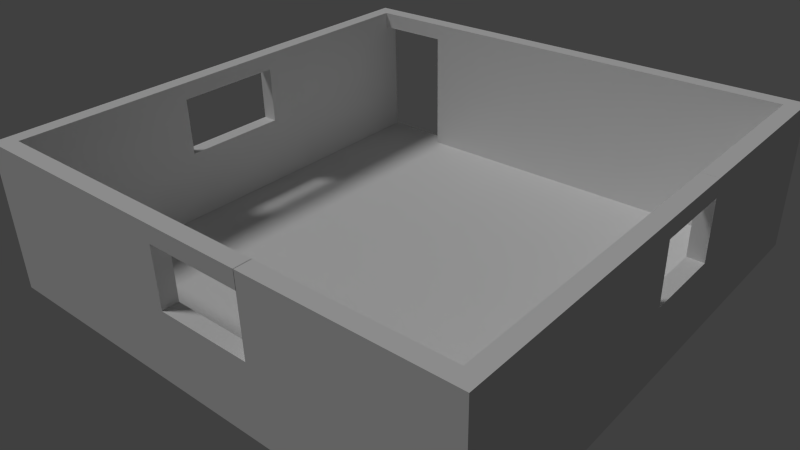 # Source: Sala.blend  (saved by Blender 2.93.21; exported with 4.5.12 LTS)
import bpy
from mathutils import Matrix  # noqa: F401  (used for matrix-valued properties, if any)

bpy.ops.wm.read_factory_settings(use_empty=True)
scene = bpy.context.scene
scene.name = 'Scene'

# ---- collections
col_collection_1 = bpy.data.collections.new('Collection 1'); scene.collection.children.link(col_collection_1)
col_collection_2 = bpy.data.collections.new('Collection 2'); scene.collection.children.link(col_collection_2)

# ---- materials (node trees are filled in below, after node groups)
mat_material_006 = bpy.data.materials.new('Material.006')
mat_material_006.alpha_threshold = 0.0
mat_material_006.use_transparent_shadow = False
mat_material_006.preview_render_type = 'FLAT'
mat_material_006.roughness = 0.5
mat_material_006.line_color = (0.0, 0.0, 0.0, 1.0)
mat_material_005 = bpy.data.materials.new('Material.005')
mat_material_005.alpha_threshold = 0.0
mat_material_005.use_transparent_shadow = False
mat_material_005.roughness = 0.5
mat_material_005.line_color = (0.0, 0.0, 0.0, 1.0)

# ---- material node trees

# ---- world
world_world = bpy.data.worlds.new('World'); scene.world = world_world
world_world.color = (0.05088, 0.05088, 0.05088)
world_world.use_sun_shadow = False
world_world.sun_shadow_jitter_overblur = 0.0
world_world.cycles.sampling_method = 'MANUAL'
world_world.cycles.sample_map_resolution = 256

# ---- cameras
cam_camera = bpy.data.cameras.new('Camera')
cam_camera.clip_end = 20.0
cam_camera.lens = 35.0
cam_camera.sensor_width = 32.0
cam_camera.sensor_height = 18.0
cam_camera.ortho_scale = 7.314
cam_camera.show_limits = True
cam_camera.dof.focus_distance = 0.0
cam_camera.dof.aperture_fstop = 128.0

# ---- lights
light_sun = bpy.data.lights.new('Sun', 'SUN')
light_sun.transmission_factor = 0.0
light_sun.angle = 0.1993
light_sun.energy = 1.0
light_sun.shadow_buffer_clip_start = 0.5
light_sun.shadow_soft_size = 0.1
light_sun.shadow_cascade_max_distance = 1000.0
light_sun.cycles.use_multiple_importance_sampling = False

# ---- meshes
me_plane_000 = bpy.data.meshes.new('Plane.000')
me_plane_000.from_pydata([(0.04019, -0.03014, 2.385e-09), (0.04019, 0.4699, 2.385e-09), (0.04019, -0.5301, 2.385e-09), (-0.4598, -0.03014, 2.385e-09), (0.5402, -0.03014, 2.385e-09), (0.5402, -0.5301, 2.385e-09), (-0.4598, -0.5301, 2.385e-09), (-0.4598, 0.4699, 2.385e-09), (0.5402, 0.4699, 2.385e-09), (0.04019, 0.7199, 2.385e-09), (0.04019, -0.2801, 2.385e-09), (-0.7098, -0.03014, 2.385e-09), (0.2902, -0.03014, 2.385e-09), (0.04019, 0.2199, 2.385e-09), (0.04019, -0.7801, 2.385e-09), (-0.2098, -0.03014, 2.385e-09), (0.7902, -0.03014, 2.385e-09), (0.5402, -0.2801, 2.385e-09), (0.5402, -0.7801, 2.385e-09), (0.2902, -0.5301, 2.385e-09), (0.7902, -0.5301, 2.385e-09), (-0.4598, -0.2801, 2.385e-09), (-0.4598, -0.7801, 2.385e-09), (-0.7098, -0.5301, 2.385e-09), (-0.2098, -0.5301, 2.385e-09), (-0.4598, 0.7199, 2.385e-09), (-0.4598, 0.2199, 2.385e-09), (-0.7098, 0.4699, 2.385e-09), (-0.2098, 0.4699, 2.385e-09), (0.5402, 0.7199, 2.385e-09), (0.5402, 0.2199, 2.385e-09), (0.2902, 0.4699, 2.385e-09), (0.7902, 0.4699, 2.385e-09), (0.7902, 0.2199, 2.385e-09), (0.2902, 0.2199, 2.385e-09), (0.2902, 0.7199, 2.385e-09), (-0.2098, 0.2199, 2.385e-09), (-0.7098, 0.2199, 2.385e-09), (-0.7098, 0.7199, 2.385e-09), (-0.2098, -0.7801, 2.385e-09), (-0.7098, -0.7801, 2.385e-09), (-0.7098, -0.2801, 2.385e-09), (0.7902, -0.7801, 2.385e-09), (0.2902, -0.7801, 2.385e-09), (0.2902, -0.2801, 2.385e-09), (0.7902, -0.2801, 2.385e-09), (-0.2098, -0.2801, 2.385e-09), (-0.2098, 0.7199, 2.385e-09), (0.7902, 0.7199, 2.385e-09), (0.04019, 0.8449, 2.385e-09), (0.04019, -0.1551, 2.385e-09), (-0.8348, -0.03014, 2.385e-09), (0.1652, -0.03014, 2.385e-09), (0.04019, 0.3449, 2.385e-09), (0.04019, -0.6551, 2.385e-09), (-0.3348, -0.03014, 2.385e-09), (0.6652, -0.03014, 2.385e-09), (0.5402, -0.1551, 2.385e-09), (0.5402, -0.6551, 2.385e-09), (0.1652, -0.5301, 2.385e-09), (0.6652, -0.5301, 2.385e-09), (-0.4598, -0.1551, 2.385e-09), (-0.4598, -0.6551, 2.385e-09), (-0.8348, -0.5301, 2.385e-09), (-0.3348, -0.5301, 2.385e-09), (-0.4598, 0.8449, 2.385e-09), (-0.4598, 0.3449, 2.385e-09), (-0.8348, 0.4699, 2.385e-09), (-0.3348, 0.4699, 2.385e-09), (0.5402, 0.8449, 2.385e-09), (0.5402, 0.3449, 2.385e-09), (0.1652, 0.4699, 2.385e-09), (0.6652, 0.4699, 2.385e-09), (0.04019, 0.5949, 2.385e-09), (0.04019, -0.4051, 2.385e-09), (-0.5848, -0.03014, 2.385e-09), (0.4152, -0.03014, 2.385e-09), (0.04019, 0.09486, 2.385e-09), (0.04019, -0.9051, 2.385e-09), (-0.08481, -0.03014, 2.385e-09), (0.9152, -0.03014, 2.385e-09), (0.5402, -0.4051, 2.385e-09), (0.5402, -0.9051, 2.385e-09), (0.4152, -0.5301, 2.385e-09), (0.9152, -0.5301, 2.385e-09), (-0.4598, -0.4051, 2.385e-09), (-0.4598, -0.9051, 2.385e-09), (-0.5848, -0.5301, 2.385e-09), (-0.08481, -0.5301, 2.385e-09), (-0.4598, 0.5949, 2.385e-09), (-0.4598, 0.09486, 2.385e-09), (-0.5848, 0.4699, 2.385e-09), (-0.08481, 0.4699, 2.385e-09), (0.5402, 0.5949, 2.385e-09), (0.5402, 0.09486, 2.385e-09), (0.4152, 0.4699, 2.385e-09), (0.9152, 0.4699, 2.385e-09), (0.7902, 0.3449, 2.385e-09), (0.7902, 0.09486, 2.385e-09), (0.6652, 0.2199, 2.385e-09), (0.9152, 0.2199, 2.385e-09), (0.2902, 0.3449, 2.385e-09), (0.2902, 0.09486, 2.385e-09), (0.1652, 0.2199, 2.385e-09), (0.4152, 0.2199, 2.385e-09), (0.2902, 0.8449, 2.385e-09), (0.2902, 0.5949, 2.385e-09), (0.1652, 0.7199, 2.385e-09), (0.4152, 0.7199, 2.385e-09), (-0.2098, 0.3449, 2.385e-09), (-0.2098, 0.09486, 2.385e-09), (-0.3348, 0.2199, 2.385e-09), (-0.08481, 0.2199, 2.385e-09), (-0.7098, 0.3449, 2.385e-09), (-0.7098, 0.09486, 2.385e-09), (-0.8348, 0.2199, 2.385e-09), (-0.5848, 0.2199, 2.385e-09), (-0.7098, 0.8449, 2.385e-09), (-0.7098, 0.5949, 2.385e-09), (-0.8348, 0.7199, 2.385e-09), (-0.5848, 0.7199, 2.385e-09), (-0.2098, -0.6551, 2.385e-09), (-0.2098, -0.9051, 2.385e-09), (-0.3348, -0.7801, 2.385e-09), (-0.08481, -0.7801, 2.385e-09), (-0.7098, -0.6551, 2.385e-09), (-0.7098, -0.9051, 2.385e-09), (-0.8348, -0.7801, 2.385e-09), (-0.5848, -0.7801, 2.385e-09), (-0.7098, -0.1551, 2.385e-09), (-0.7098, -0.4051, 2.385e-09), (-0.8348, -0.2801, 2.385e-09), (-0.5848, -0.2801, 2.385e-09), (0.7902, -0.6551, 2.385e-09), (0.7902, -0.9051, 2.385e-09), (0.6652, -0.7801, 2.385e-09), (0.9152, -0.7801, 2.385e-09), (0.2902, -0.6551, 2.385e-09), (0.2902, -0.9051, 2.385e-09), (0.1652, -0.7801, 2.385e-09), (0.4152, -0.7801, 2.385e-09), (0.2902, -0.1551, 2.385e-09), (0.2902, -0.4051, 2.385e-09), (0.1652, -0.2801, 2.385e-09), (0.4152, -0.2801, 2.385e-09), (0.7902, -0.1551, 2.385e-09), (0.7902, -0.4051, 2.385e-09), (0.6652, -0.2801, 2.385e-09), (0.9152, -0.2801, 2.385e-09), (-0.2098, -0.1551, 2.385e-09), (-0.2098, -0.4051, 2.385e-09), (-0.3348, -0.2801, 2.385e-09), (-0.08481, -0.2801, 2.385e-09), (-0.2098, 0.8449, 2.385e-09), (-0.2098, 0.5949, 2.385e-09), (-0.3348, 0.7199, 2.385e-09), (-0.08481, 0.7199, 2.385e-09), (0.7902, 0.8449, 2.385e-09), (0.7902, 0.5949, 2.385e-09), (0.6652, 0.7199, 2.385e-09), (0.9152, 0.7199, 2.385e-09), (0.9152, 0.5949, 2.385e-09), (0.6652, 0.5949, 2.385e-09), (0.6652, 0.8449, 2.385e-09), (-0.08481, 0.5949, 2.385e-09), (-0.3348, 0.5949, 2.385e-09), (-0.3348, 0.8449, 2.385e-09), (-0.08481, -0.4051, 2.385e-09), (-0.3348, -0.4051, 2.385e-09), (-0.3348, -0.1551, 2.385e-09), (0.9152, -0.4051, 2.385e-09), (0.6652, -0.4051, 2.385e-09), (0.6652, -0.1551, 2.385e-09), (0.4152, -0.4051, 2.385e-09), (0.1652, -0.4051, 2.385e-09), (0.1652, -0.1551, 2.385e-09), (0.4152, -0.9051, 2.385e-09), (0.1652, -0.9051, 2.385e-09), (0.1652, -0.6551, 2.385e-09), (0.9152, -0.9051, 2.385e-09), (0.6652, -0.9051, 2.385e-09), (0.6652, -0.6551, 2.385e-09), (-0.5848, -0.4051, 2.385e-09), (-0.8348, -0.4051, 2.385e-09), (-0.8348, -0.1551, 2.385e-09), (-0.5848, -0.9051, 2.385e-09), (-0.8348, -0.9051, 2.385e-09), (-0.8348, -0.6551, 2.385e-09), (-0.08481, -0.9051, 2.385e-09), (-0.3348, -0.9051, 2.385e-09), (-0.3348, -0.6551, 2.385e-09), (-0.5848, 0.5949, 2.385e-09), (-0.8348, 0.5949, 2.385e-09), (-0.8348, 0.8449, 2.385e-09), (-0.5848, 0.09486, 2.385e-09), (-0.8348, 0.09486, 2.385e-09), (-0.8348, 0.3449, 2.385e-09), (-0.08481, 0.09486, 2.385e-09), (-0.3348, 0.09486, 2.385e-09), (-0.3348, 0.3449, 2.385e-09), (0.4152, 0.5949, 2.385e-09), (0.1652, 0.5949, 2.385e-09), (0.1652, 0.8449, 2.385e-09), (0.4152, 0.09486, 2.385e-09), (0.1652, 0.09486, 2.385e-09), (0.1652, 0.3449, 2.385e-09), (0.9152, 0.09486, 2.385e-09), (0.6652, 0.09486, 2.385e-09), (0.6652, 0.3449, 2.385e-09), (0.9152, 0.3449, 2.385e-09), (0.4152, 0.3449, 2.385e-09), (0.4152, 0.8449, 2.385e-09), (-0.08481, 0.3449, 2.385e-09), (-0.5848, 0.3449, 2.385e-09), (-0.5848, 0.8449, 2.385e-09), (-0.08481, -0.6551, 2.385e-09), (-0.5848, -0.6551, 2.385e-09), (-0.5848, -0.1551, 2.385e-09), (0.9152, -0.6551, 2.385e-09), (0.4152, -0.6551, 2.385e-09), (0.4152, -0.1551, 2.385e-09), (0.9152, -0.1551, 2.385e-09), (-0.08481, -0.1551, 2.385e-09), (-0.08481, 0.8449, 2.385e-09), (0.9152, 0.8449, 2.385e-09), (0.04019, -0.09264, 2.385e-09), (0.1027, -0.03014, 2.385e-09), (0.04019, 0.4074, 2.385e-09), (0.04019, -0.5926, 2.385e-09), (-0.3973, -0.03014, 2.385e-09), (0.6027, -0.03014, 2.385e-09), (0.5402, -0.09264, 2.385e-09), (0.5402, -0.5926, 2.385e-09), (0.1027, -0.5301, 2.385e-09), (0.6027, -0.5301, 2.385e-09), (-0.4598, -0.09264, 2.385e-09), (-0.4598, -0.5926, 2.385e-09), (-0.3973, -0.5301, 2.385e-09), (-0.4598, 0.4074, 2.385e-09), (-0.3973, 0.4699, 2.385e-09), (0.5402, 0.4074, 2.385e-09), (0.1027, 0.4699, 2.385e-09), (0.6027, 0.4699, 2.385e-09), (0.04019, 0.6574, 2.385e-09), (0.04019, -0.3426, 2.385e-09), (-0.6473, -0.03014, 2.385e-09), (0.3527, -0.03014, 2.385e-09), (0.04019, 0.1574, 2.385e-09), (0.04019, -0.8426, 2.385e-09), (-0.1473, -0.03014, 2.385e-09), (0.8527, -0.03014, 2.385e-09), (0.5402, -0.3426, 2.385e-09), (0.5402, -0.8426, 2.385e-09), (0.3527, -0.5301, 2.385e-09), (0.8527, -0.5301, 2.385e-09), (-0.4598, -0.3426, 2.385e-09), (-0.4598, -0.8426, 2.385e-09), (-0.6473, -0.5301, 2.385e-09), (-0.1473, -0.5301, 2.385e-09), (-0.4598, 0.6574, 2.385e-09), (-0.4598, 0.1574, 2.385e-09), (-0.6473, 0.4699, 2.385e-09), (-0.1473, 0.4699, 2.385e-09), (0.5402, 0.6574, 2.385e-09), (0.5402, 0.1574, 2.385e-09), (0.3527, 0.4699, 2.385e-09), (0.8527, 0.4699, 2.385e-09), (0.7902, 0.4074, 2.385e-09), (0.7902, 0.1574, 2.385e-09), (0.6027, 0.2199, 2.385e-09), (0.8527, 0.2199, 2.385e-09), (0.2902, 0.4074, 2.385e-09), (0.2902, 0.1574, 2.385e-09), (0.1027, 0.2199, 2.385e-09), (0.3527, 0.2199, 2.385e-09), (0.2902, 0.6574, 2.385e-09), (0.1027, 0.7199, 2.385e-09), (0.3527, 0.7199, 2.385e-09), (-0.2098, 0.4074, 2.385e-09), (-0.2098, 0.1574, 2.385e-09), (-0.3973, 0.2199, 2.385e-09), (-0.1473, 0.2199, 2.385e-09), (-0.7098, 0.4074, 2.385e-09), (-0.7098, 0.1574, 2.385e-09), (-0.6473, 0.2199, 2.385e-09), (-0.7098, 0.6574, 2.385e-09), (-0.6473, 0.7199, 2.385e-09), (-0.2098, -0.5926, 2.385e-09), (-0.2098, -0.8426, 2.385e-09), (-0.3973, -0.7801, 2.385e-09), (-0.1473, -0.7801, 2.385e-09), (-0.7098, -0.5926, 2.385e-09), (-0.7098, -0.8426, 2.385e-09), (-0.6473, -0.7801, 2.385e-09), (-0.7098, -0.09264, 2.385e-09), (-0.7098, -0.3426, 2.385e-09), (-0.6473, -0.2801, 2.385e-09), (0.7902, -0.5926, 2.385e-09), (0.7902, -0.8426, 2.385e-09), (0.6027, -0.7801, 2.385e-09), (0.8527, -0.7801, 2.385e-09), (0.2902, -0.5926, 2.385e-09), (0.2902, -0.8426, 2.385e-09), (0.1027, -0.7801, 2.385e-09), (0.3527, -0.7801, 2.385e-09), (0.2902, -0.09264, 2.385e-09), (0.2902, -0.3426, 2.385e-09), (0.1027, -0.2801, 2.385e-09), (0.3527, -0.2801, 2.385e-09), (0.7902, -0.09264, 2.385e-09), (0.7902, -0.3426, 2.385e-09), (0.6027, -0.2801, 2.385e-09), (0.8527, -0.2801, 2.385e-09), (-0.2098, -0.09264, 2.385e-09), (-0.2098, -0.3426, 2.385e-09), (-0.3973, -0.2801, 2.385e-09), (-0.1473, -0.2801, 2.385e-09), (-0.2098, 0.6574, 2.385e-09), (-0.3973, 0.7199, 2.385e-09), (-0.1473, 0.7199, 2.385e-09), (0.7902, 0.6574, 2.385e-09), (0.6027, 0.7199, 2.385e-09), (0.8527, 0.7199, 2.385e-09), (0.04019, 0.7824, 2.385e-09), (0.04019, -0.2176, 2.385e-09), (-0.7723, -0.03014, 2.385e-09), (0.2277, -0.03014, 2.385e-09), (0.04019, 0.2824, 2.385e-09), (0.04019, -0.7176, 2.385e-09), (-0.2723, -0.03014, 2.385e-09), (0.7277, -0.03014, 2.385e-09), (0.5402, -0.2176, 2.385e-09), (0.5402, -0.7176, 2.385e-09), (0.2277, -0.5301, 2.385e-09), (0.7277, -0.5301, 2.385e-09), (-0.4598, -0.2176, 2.385e-09), (-0.4598, -0.7176, 2.385e-09), (-0.7723, -0.5301, 2.385e-09), (-0.2723, -0.5301, 2.385e-09), (-0.4598, 0.7824, 2.385e-09), (-0.4598, 0.2824, 2.385e-09), (-0.7723, 0.4699, 2.385e-09), (-0.2723, 0.4699, 2.385e-09), (0.5402, 0.7824, 2.385e-09), (0.5402, 0.2824, 2.385e-09), (0.2277, 0.4699, 2.385e-09), (0.7277, 0.4699, 2.385e-09), (0.04019, 0.5324, 2.385e-09), (0.04019, -0.4676, 2.385e-09), (-0.5223, -0.03014, 2.385e-09), (0.4777, -0.03014, 2.385e-09), (0.04019, 0.03236, 2.385e-09), (-0.02231, -0.03014, 2.385e-09), (0.5402, -0.4676, 2.385e-09), (0.4777, -0.5301, 2.385e-09), (-0.4598, -0.4676, 2.385e-09), (-0.5223, -0.5301, 2.385e-09), (-0.02231, -0.5301, 2.385e-09), (-0.4598, 0.5324, 2.385e-09), (-0.4598, 0.03236, 2.385e-09), (-0.5223, 0.4699, 2.385e-09), (-0.02231, 0.4699, 2.385e-09), (0.5402, 0.5324, 2.385e-09), (0.5402, 0.03236, 2.385e-09), (0.4777, 0.4699, 2.385e-09), (0.7902, 0.2824, 2.385e-09), (0.7902, 0.03236, 2.385e-09), (0.7277, 0.2199, 2.385e-09), (0.2902, 0.2824, 2.385e-09), (0.2902, 0.03236, 2.385e-09), (0.2277, 0.2199, 2.385e-09), (0.4777, 0.2199, 2.385e-09), (0.2902, 0.7824, 2.385e-09), (0.2902, 0.5324, 2.385e-09), (0.2277, 0.7199, 2.385e-09), (0.4777, 0.7199, 2.385e-09), (-0.2098, 0.2824, 2.385e-09), (-0.2098, 0.03236, 2.385e-09), (-0.2723, 0.2199, 2.385e-09), (-0.02231, 0.2199, 2.385e-09), (-0.7098, 0.2824, 2.385e-09), (-0.7098, 0.03236, 2.385e-09), (-0.7723, 0.2199, 2.385e-09), (-0.5223, 0.2199, 2.385e-09), (-0.7098, 0.7824, 2.385e-09), (-0.7098, 0.5324, 2.385e-09), (-0.7723, 0.7199, 2.385e-09), (-0.5223, 0.7199, 2.385e-09), (-0.2098, -0.7176, 2.385e-09), (-0.2723, -0.7801, 2.385e-09), (-0.02231, -0.7801, 2.385e-09), (-0.7098, -0.7176, 2.385e-09), (-0.7723, -0.7801, 2.385e-09), (-0.5223, -0.7801, 2.385e-09), (-0.7098, -0.2176, 2.385e-09), (-0.7098, -0.4676, 2.385e-09), (-0.7723, -0.2801, 2.385e-09), (-0.5223, -0.2801, 2.385e-09), (0.7902, -0.7176, 2.385e-09), (0.7277, -0.7801, 2.385e-09), (0.2902, -0.7176, 2.385e-09), (0.2277, -0.7801, 2.385e-09), (0.4777, -0.7801, 2.385e-09), (0.2902, -0.2176, 2.385e-09), (0.2902, -0.4676, 2.385e-09), (0.2277, -0.2801, 2.385e-09), (0.4777, -0.2801, 2.385e-09), (0.7902, -0.2176, 2.385e-09), (0.7902, -0.4676, 2.385e-09), (0.7277, -0.2801, 2.385e-09), (-0.2098, -0.2176, 2.385e-09), (-0.2098, -0.4676, 2.385e-09), (-0.2723, -0.2801, 2.385e-09), (-0.02231, -0.2801, 2.385e-09), (-0.2098, 0.7824, 2.385e-09), (-0.2098, 0.5324, 2.385e-09), (-0.2723, 0.7199, 2.385e-09), (-0.02231, 0.7199, 2.385e-09), (0.7902, 0.7824, 2.385e-09), (0.7902, 0.5324, 2.385e-09), (0.7277, 0.7199, 2.385e-09), (0.9152, 0.6574, 2.385e-09), (0.9152, 0.5324, 2.385e-09), (0.8527, 0.5949, 2.385e-09), (0.6652, 0.6574, 2.385e-09), (0.6652, 0.5324, 2.385e-09), (0.6027, 0.5949, 2.385e-09), (0.7277, 0.5949, 2.385e-09), (0.6652, 0.7824, 2.385e-09), (0.6027, 0.8449, 2.385e-09), (0.7277, 0.8449, 2.385e-09), (-0.08481, 0.6574, 2.385e-09), (-0.08481, 0.5324, 2.385e-09), (-0.1473, 0.5949, 2.385e-09), (-0.02231, 0.5949, 2.385e-09), (-0.3348, 0.6574, 2.385e-09), (-0.3348, 0.5324, 2.385e-09), (-0.3973, 0.5949, 2.385e-09), (-0.2723, 0.5949, 2.385e-09), (-0.3348, 0.7824, 2.385e-09), (-0.3973, 0.8449, 2.385e-09), (-0.2723, 0.8449, 2.385e-09), (-0.08481, -0.3426, 2.385e-09), (-0.08481, -0.4676, 2.385e-09), (-0.1473, -0.4051, 2.385e-09), (-0.02231, -0.4051, 2.385e-09), (-0.3348, -0.3426, 2.385e-09), (-0.3348, -0.4676, 2.385e-09), (-0.3973, -0.4051, 2.385e-09), (-0.2723, -0.4051, 2.385e-09), (-0.3348, -0.09264, 2.385e-09), (-0.3348, -0.2176, 2.385e-09), (-0.3973, -0.1551, 2.385e-09), (-0.2723, -0.1551, 2.385e-09), (0.9152, -0.3426, 2.385e-09), (0.9152, -0.4676, 2.385e-09), (0.8527, -0.4051, 2.385e-09), (0.6652, -0.3426, 2.385e-09), (0.6652, -0.4676, 2.385e-09), (0.6027, -0.4051, 2.385e-09), (0.7277, -0.4051, 2.385e-09), (0.6652, -0.09264, 2.385e-09), (0.6652, -0.2176, 2.385e-09), (0.6027, -0.1551, 2.385e-09), (0.7277, -0.1551, 2.385e-09), (0.4152, -0.3426, 2.385e-09), (0.4152, -0.4676, 2.385e-09), (0.3527, -0.4051, 2.385e-09), (0.4777, -0.4051, 2.385e-09), (0.1652, -0.3426, 2.385e-09), (0.1652, -0.4676, 2.385e-09), (0.1027, -0.4051, 2.385e-09), (0.2277, -0.4051, 2.385e-09), (0.1652, -0.09264, 2.385e-09), (0.1652, -0.2176, 2.385e-09), (0.1027, -0.1551, 2.385e-09), (0.2277, -0.1551, 2.385e-09), (0.4152, -0.8426, 2.385e-09), (0.3527, -0.9051, 2.385e-09), (0.4777, -0.9051, 2.385e-09), (0.1652, -0.8426, 2.385e-09), (0.1027, -0.9051, 2.385e-09), (0.2277, -0.9051, 2.385e-09), (0.1652, -0.5926, 2.385e-09), (0.1652, -0.7176, 2.385e-09), (0.1027, -0.6551, 2.385e-09), (0.2277, -0.6551, 2.385e-09), (0.9152, -0.8426, 2.385e-09), (0.8527, -0.9051, 2.385e-09), (0.6652, -0.8426, 2.385e-09), (0.6027, -0.9051, 2.385e-09), (0.7277, -0.9051, 2.385e-09), (0.6652, -0.5926, 2.385e-09), (0.6652, -0.7176, 2.385e-09), (0.6027, -0.6551, 2.385e-09), (0.7277, -0.6551, 2.385e-09), (-0.5848, -0.3426, 2.385e-09), (-0.5848, -0.4676, 2.385e-09), (-0.6473, -0.4051, 2.385e-09), (-0.5223, -0.4051, 2.385e-09), (-0.8348, -0.3426, 2.385e-09), (-0.8348, -0.4676, 2.385e-09), (-0.7723, -0.4051, 2.385e-09), (-0.8348, -0.09264, 2.385e-09), (-0.8348, -0.2176, 2.385e-09), (-0.7723, -0.1551, 2.385e-09), (-0.5848, -0.8426, 2.385e-09), (-0.6473, -0.9051, 2.385e-09), (-0.5223, -0.9051, 2.385e-09), (-0.8348, -0.8426, 2.385e-09), (-0.7723, -0.9051, 2.385e-09), (-0.8348, -0.5926, 2.385e-09), (-0.8348, -0.7176, 2.385e-09), (-0.7723, -0.6551, 2.385e-09), (-0.08481, -0.8426, 2.385e-09), (-0.1473, -0.9051, 2.385e-09), (-0.02231, -0.9051, 2.385e-09), (-0.3348, -0.8426, 2.385e-09), (-0.3973, -0.9051, 2.385e-09), (-0.2723, -0.9051, 2.385e-09), (-0.3348, -0.5926, 2.385e-09), (-0.3348, -0.7176, 2.385e-09), (-0.3973, -0.6551, 2.385e-09), (-0.2723, -0.6551, 2.385e-09), (-0.5848, 0.6574, 2.385e-09), (-0.5848, 0.5324, 2.385e-09), (-0.6473, 0.5949, 2.385e-09), (-0.5223, 0.5949, 2.385e-09), (-0.8348, 0.6574, 2.385e-09), (-0.8348, 0.5324, 2.385e-09), (-0.7723, 0.5949, 2.385e-09), (-0.8348, 0.7824, 2.385e-09), (-0.7723, 0.8449, 2.385e-09), (-0.5848, 0.1574, 2.385e-09), (-0.5848, 0.03236, 2.385e-09), (-0.6473, 0.09486, 2.385e-09), (-0.5223, 0.09486, 2.385e-09), (-0.8348, 0.1574, 2.385e-09), (-0.8348, 0.03236, 2.385e-09), (-0.7723, 0.09486, 2.385e-09), (-0.8348, 0.4074, 2.385e-09), (-0.8348, 0.2824, 2.385e-09), (-0.7723, 0.3449, 2.385e-09), (-0.08481, 0.1574, 2.385e-09), (-0.08481, 0.03236, 2.385e-09), (-0.1473, 0.09486, 2.385e-09), (-0.02231, 0.09486, 2.385e-09), (-0.3348, 0.1574, 2.385e-09), (-0.3348, 0.03236, 2.385e-09), (-0.3973, 0.09486, 2.385e-09), (-0.2723, 0.09486, 2.385e-09), (-0.3348, 0.4074, 2.385e-09), (-0.3348, 0.2824, 2.385e-09), (-0.3973, 0.3449, 2.385e-09), (-0.2723, 0.3449, 2.385e-09), (0.4152, 0.6574, 2.385e-09), (0.4152, 0.5324, 2.385e-09), (0.3527, 0.5949, 2.385e-09), (0.4777, 0.5949, 2.385e-09), (0.1652, 0.6574, 2.385e-09), (0.1652, 0.5324, 2.385e-09), (0.1027, 0.5949, 2.385e-09), (0.2277, 0.5949, 2.385e-09), (0.1652, 0.7824, 2.385e-09), (0.1027, 0.8449, 2.385e-09), (0.2277, 0.8449, 2.385e-09), (0.4152, 0.1574, 2.385e-09), (0.4152, 0.03236, 2.385e-09), (0.3527, 0.09486, 2.385e-09), (0.4777, 0.09486, 2.385e-09), (0.1652, 0.1574, 2.385e-09), (0.1652, 0.03236, 2.385e-09), (0.1027, 0.09486, 2.385e-09), (0.2277, 0.09486, 2.385e-09), (0.1652, 0.4074, 2.385e-09), (0.1652, 0.2824, 2.385e-09), (0.1027, 0.3449, 2.385e-09), (0.2277, 0.3449, 2.385e-09), (0.9152, 0.1574, 2.385e-09), (0.9152, 0.03236, 2.385e-09), (0.8527, 0.09486, 2.385e-09), (0.6652, 0.1574, 2.385e-09), (0.6652, 0.03236, 2.385e-09), (0.6027, 0.09486, 2.385e-09), (0.7277, 0.09486, 2.385e-09), (0.6652, 0.4074, 2.385e-09), (0.6652, 0.2824, 2.385e-09), (0.6027, 0.3449, 2.385e-09), (0.7277, 0.3449, 2.385e-09), (0.9152, 0.4074, 2.385e-09), (0.9152, 0.2824, 2.385e-09), (0.8527, 0.3449, 2.385e-09), (0.4152, 0.4074, 2.385e-09), (0.4152, 0.2824, 2.385e-09), (0.3527, 0.3449, 2.385e-09), (0.4777, 0.3449, 2.385e-09), (0.4152, 0.7824, 2.385e-09), (0.3527, 0.8449, 2.385e-09), (0.4777, 0.8449, 2.385e-09), (-0.08481, 0.4074, 2.385e-09), (-0.08481, 0.2824, 2.385e-09), (-0.1473, 0.3449, 2.385e-09), (-0.02231, 0.3449, 2.385e-09), (-0.5848, 0.4074, 2.385e-09), (-0.5848, 0.2824, 2.385e-09), (-0.6473, 0.3449, 2.385e-09), (-0.5223, 0.3449, 2.385e-09), (-0.5848, 0.7824, 2.385e-09), (-0.6473, 0.8449, 2.385e-09), (-0.5223, 0.8449, 2.385e-09), (-0.08481, -0.5926, 2.385e-09), (-0.08481, -0.7176, 2.385e-09), (-0.1473, -0.6551, 2.385e-09), (-0.02231, -0.6551, 2.385e-09), (-0.5848, -0.5926, 2.385e-09), (-0.5848, -0.7176, 2.385e-09), (-0.6473, -0.6551, 2.385e-09), (-0.5223, -0.6551, 2.385e-09), (-0.5848, -0.09264, 2.385e-09), (-0.5848, -0.2176, 2.385e-09), (-0.6473, -0.1551, 2.385e-09), (-0.5223, -0.1551, 2.385e-09), (0.9152, -0.5926, 2.385e-09), (0.9152, -0.7176, 2.385e-09), (0.8527, -0.6551, 2.385e-09), (0.4152, -0.5926, 2.385e-09), (0.4152, -0.7176, 2.385e-09), (0.3527, -0.6551, 2.385e-09), (0.4777, -0.6551, 2.385e-09), (0.4152, -0.09264, 2.385e-09), (0.4152, -0.2176, 2.385e-09), (0.3527, -0.1551, 2.385e-09), (0.4777, -0.1551, 2.385e-09), (0.9152, -0.09264, 2.385e-09), (0.9152, -0.2176, 2.385e-09), (0.8527, -0.1551, 2.385e-09), (-0.08481, -0.09264, 2.385e-09), (-0.08481, -0.2176, 2.385e-09), (-0.1473, -0.1551, 2.385e-09), (-0.02231, -0.1551, 2.385e-09), (-0.08481, 0.7824, 2.385e-09), (-0.1473, 0.8449, 2.385e-09), (-0.02231, 0.8449, 2.385e-09), (0.9152, 0.7824, 2.385e-09), (0.8527, 0.8449, 2.385e-09), (0.8527, 0.7824, 2.385e-09), (-0.02231, 0.7824, 2.385e-09), (-0.1473, 0.7824, 2.385e-09), (-0.02231, -0.2176, 2.385e-09), (-0.1473, -0.2176, 2.385e-09), (-0.1473, -0.09264, 2.385e-09), (0.8527, -0.2176, 2.385e-09), (0.8527, -0.09264, 2.385e-09), (0.4777, -0.2176, 2.385e-09), (0.3527, -0.2176, 2.385e-09), (0.3527, -0.09264, 2.385e-09), (0.4777, -0.7176, 2.385e-09), (0.3527, -0.7176, 2.385e-09), (0.3527, -0.5926, 2.385e-09), (0.8527, -0.7176, 2.385e-09), (0.8527, -0.5926, 2.385e-09), (-0.5223, -0.2176, 2.385e-09), (-0.6473, -0.2176, 2.385e-09), (-0.6473, -0.09264, 2.385e-09), (-0.5223, -0.7176, 2.385e-09), (-0.6473, -0.7176, 2.385e-09), (-0.6473, -0.5926, 2.385e-09), (-0.02231, -0.7176, 2.385e-09), (-0.1473, -0.7176, 2.385e-09), (-0.1473, -0.5926, 2.385e-09), (-0.5223, 0.7824, 2.385e-09), (-0.6473, 0.7824, 2.385e-09), (-0.5223, 0.2824, 2.385e-09), (-0.6473, 0.2824, 2.385e-09), (-0.6473, 0.4074, 2.385e-09), (-0.02231, 0.2824, 2.385e-09), (-0.1473, 0.2824, 2.385e-09), (-0.1473, 0.4074, 2.385e-09), (0.4777, 0.7824, 2.385e-09), (0.3527, 0.7824, 2.385e-09), (0.4777, 0.2824, 2.385e-09), (0.3527, 0.2824, 2.385e-09), (0.3527, 0.4074, 2.385e-09), (0.8527, 0.2824, 2.385e-09), (0.8527, 0.4074, 2.385e-09), (0.7277, 0.2824, 2.385e-09), (0.6027, 0.2824, 2.385e-09), (0.6027, 0.4074, 2.385e-09), (0.7277, 0.03236, 2.385e-09), (0.6027, 0.03236, 2.385e-09), (0.6027, 0.1574, 2.385e-09), (0.8527, 0.03236, 2.385e-09), (0.8527, 0.1574, 2.385e-09), (0.2277, 0.2824, 2.385e-09), (0.1027, 0.2824, 2.385e-09), (0.1027, 0.4074, 2.385e-09), (0.2277, 0.03236, 2.385e-09), (0.1027, 0.03236, 2.385e-09), (0.1027, 0.1574, 2.385e-09), (0.4777, 0.03236, 2.385e-09), (0.3527, 0.03236, 2.385e-09), (0.3527, 0.1574, 2.385e-09), (0.2277, 0.7824, 2.385e-09), (0.1027, 0.7824, 2.385e-09), (0.2277, 0.5324, 2.385e-09), (0.1027, 0.5324, 2.385e-09), (0.1027, 0.6574, 2.385e-09), (0.4777, 0.5324, 2.385e-09), (0.3527, 0.5324, 2.385e-09), (0.3527, 0.6574, 2.385e-09), (-0.2723, 0.2824, 2.385e-09), (-0.3973, 0.2824, 2.385e-09), (-0.3973, 0.4074, 2.385e-09), (-0.2723, 0.03236, 2.385e-09), (-0.3973, 0.03236, 2.385e-09), (-0.3973, 0.1574, 2.385e-09), (-0.02231, 0.03236, 2.385e-09), (-0.1473, 0.03236, 2.385e-09), (-0.1473, 0.1574, 2.385e-09), (-0.7723, 0.2824, 2.385e-09), (-0.7723, 0.03236, 2.385e-09), (-0.5223, 0.03236, 2.385e-09), (-0.6473, 0.03236, 2.385e-09), (-0.6473, 0.1574, 2.385e-09), (-0.7723, 0.7824, 2.385e-09), (-0.7723, 0.5324, 2.385e-09), (-0.5223, 0.5324, 2.385e-09), (-0.6473, 0.5324, 2.385e-09), (-0.6473, 0.6574, 2.385e-09), (-0.2723, -0.7176, 2.385e-09), (-0.3973, -0.7176, 2.385e-09), (-0.3973, -0.5926, 2.385e-09), (-0.3973, -0.8426, 2.385e-09), (-0.1473, -0.8426, 2.385e-09), (-0.7723, -0.7176, 2.385e-09), (-0.6473, -0.8426, 2.385e-09), (-0.7723, -0.2176, 2.385e-09), (-0.7723, -0.4676, 2.385e-09), (-0.5223, -0.4676, 2.385e-09), (-0.6473, -0.4676, 2.385e-09), (-0.6473, -0.3426, 2.385e-09), (0.7277, -0.7176, 2.385e-09), (0.6027, -0.7176, 2.385e-09), (0.6027, -0.5926, 2.385e-09), (0.6027, -0.8426, 2.385e-09), (0.8527, -0.8426, 2.385e-09), (0.2277, -0.7176, 2.385e-09), (0.1027, -0.7176, 2.385e-09), (0.1027, -0.5926, 2.385e-09), (0.1027, -0.8426, 2.385e-09), (0.3527, -0.8426, 2.385e-09), (0.2277, -0.2176, 2.385e-09), (0.1027, -0.2176, 2.385e-09), (0.1027, -0.09264, 2.385e-09), (0.2277, -0.4676, 2.385e-09), (0.1027, -0.4676, 2.385e-09), (0.1027, -0.3426, 2.385e-09), (0.4777, -0.4676, 2.385e-09), (0.3527, -0.4676, 2.385e-09), (0.3527, -0.3426, 2.385e-09), (0.7277, -0.2176, 2.385e-09), (0.6027, -0.2176, 2.385e-09), (0.6027, -0.09264, 2.385e-09), (0.7277, -0.4676, 2.385e-09), (0.6027, -0.4676, 2.385e-09), (0.6027, -0.3426, 2.385e-09), (0.8527, -0.4676, 2.385e-09), (0.8527, -0.3426, 2.385e-09), (-0.2723, -0.2176, 2.385e-09), (-0.3973, -0.2176, 2.385e-09), (-0.3973, -0.09264, 2.385e-09), (-0.2723, -0.4676, 2.385e-09), (-0.3973, -0.4676, 2.385e-09), (-0.3973, -0.3426, 2.385e-09), (-0.02231, -0.4676, 2.385e-09), (-0.1473, -0.4676, 2.385e-09), (-0.1473, -0.3426, 2.385e-09), (-0.2723, 0.7824, 2.385e-09), (-0.3973, 0.7824, 2.385e-09), (-0.2723, 0.5324, 2.385e-09), (-0.3973, 0.5324, 2.385e-09), (-0.3973, 0.6574, 2.385e-09), (-0.02231, 0.5324, 2.385e-09), (-0.1473, 0.5324, 2.385e-09), (-0.1473, 0.6574, 2.385e-09), (0.7277, 0.7824, 2.385e-09), (0.6027, 0.7824, 2.385e-09), (0.7277, 0.5324, 2.385e-09), (0.6027, 0.5324, 2.385e-09), (0.6027, 0.6574, 2.385e-09), (0.8527, 0.5324, 2.385e-09), (0.8527, 0.6574, 2.385e-09), (0.7277, 0.6574, 2.385e-09), (-0.02231, 0.6574, 2.385e-09), (-0.2723, 0.6574, 2.385e-09), (-0.02231, -0.3426, 2.385e-09), (-0.2723, -0.3426, 2.385e-09), (-0.2723, -0.09264, 2.385e-09), (0.7277, -0.3426, 2.385e-09), (0.7277, -0.09264, 2.385e-09), (0.4777, -0.3426, 2.385e-09), (0.2277, -0.3426, 2.385e-09), (0.2277, -0.09264, 2.385e-09), (0.4777, -0.8426, 2.385e-09), (0.2277, -0.8426, 2.385e-09), (0.2277, -0.5926, 2.385e-09), (0.7277, -0.8426, 2.385e-09), (0.7277, -0.5926, 2.385e-09), (-0.5223, -0.3426, 2.385e-09), (-0.7723, -0.3426, 2.385e-09), (-0.7723, -0.09264, 2.385e-09), (-0.5223, -0.8426, 2.385e-09), (-0.7723, -0.8426, 2.385e-09), (-0.7723, -0.5926, 2.385e-09), (-0.02231, -0.8426, 2.385e-09), (-0.2723, -0.8426, 2.385e-09), (-0.2723, -0.5926, 2.385e-09), (-0.5223, 0.6574, 2.385e-09), (-0.7723, 0.6574, 2.385e-09), (-0.5223, 0.1574, 2.385e-09), (-0.7723, 0.1574, 2.385e-09), (-0.7723, 0.4074, 2.385e-09), (-0.02231, 0.1574, 2.385e-09), (-0.2723, 0.1574, 2.385e-09), (-0.2723, 0.4074, 2.385e-09), (0.4777, 0.6574, 2.385e-09), (0.2277, 0.6574, 2.385e-09), (0.4777, 0.1574, 2.385e-09), (0.2277, 0.1574, 2.385e-09), (0.2277, 0.4074, 2.385e-09), (0.7277, 0.1574, 2.385e-09), (0.7277, 0.4074, 2.385e-09), (0.4777, 0.4074, 2.385e-09), (-0.02231, 0.4074, 2.385e-09), (-0.5223, 0.4074, 2.385e-09), (-0.02231, -0.5926, 2.385e-09), (-0.5223, -0.5926, 2.385e-09), (-0.5223, -0.09264, 2.385e-09), (0.4777, -0.5926, 2.385e-09), (0.4777, -0.09264, 2.385e-09), (-0.02231, -0.09264, 2.385e-09)], [], [(840, 225, 0, 352), (839, 231, 4, 350), (838, 232, 5, 354), (837, 235, 3, 349), (836, 236, 6, 356), (835, 228, 2, 357), (834, 238, 7, 360), (833, 227, 1, 361), (832, 240, 8, 364), (831, 267, 32, 346), (830, 268, 33, 367), (829, 271, 31, 345), (828, 272, 34, 370), (827, 264, 30, 371), (826, 275, 35, 374), (825, 263, 29, 375), (824, 278, 28, 342), (823, 279, 36, 378), (822, 247, 13, 379), (821, 282, 27, 341), (820, 283, 37, 382), (819, 260, 26, 383), (818, 285, 38, 386), (817, 259, 25, 387), (816, 287, 24, 338), (815, 288, 39, 389), (814, 248, 14, 390), (813, 291, 23, 337), (812, 292, 40, 392), (811, 256, 22, 393), (810, 294, 11, 325), (809, 295, 41, 396), (808, 255, 21, 397), (807, 297, 20, 334), (806, 298, 42, 399), (805, 301, 19, 333), (804, 302, 43, 401), (803, 252, 18, 402), (802, 305, 12, 326), (801, 306, 44, 405), (800, 251, 17, 406), (799, 309, 16, 330), (798, 310, 45, 409), (797, 313, 15, 329), (796, 314, 46, 412), (795, 244, 10, 413), (794, 317, 47, 416), (793, 243, 9, 417), (792, 320, 48, 420), (791, 421, 160, 322), (790, 422, 161, 423), (789, 424, 159, 321), (788, 425, 162, 426), (787, 419, 158, 427), (786, 428, 163, 429), (785, 418, 157, 430), (784, 431, 156, 319), (783, 432, 164, 433), (782, 347, 73, 434), (781, 435, 155, 318), (780, 436, 165, 437), (779, 415, 154, 438), (778, 439, 166, 440), (777, 414, 153, 441), (776, 442, 152, 316), (775, 443, 167, 444), (774, 348, 74, 445), (773, 446, 151, 315), (772, 447, 168, 448), (771, 411, 150, 449), (770, 450, 55, 229), (769, 451, 169, 452), (768, 410, 149, 453), (767, 454, 148, 312), (766, 455, 170, 456), (765, 457, 147, 311), (764, 458, 171, 459), (763, 408, 146, 460), (762, 461, 56, 230), (761, 462, 172, 463), (760, 407, 145, 464), (759, 465, 144, 308), (758, 466, 173, 467), (757, 353, 81, 468), (756, 469, 143, 307), (755, 470, 174, 471), (754, 404, 142, 472), (753, 473, 52, 226), (752, 474, 175, 475), (751, 403, 141, 476), (750, 477, 140, 304), (749, 480, 139, 303), (748, 483, 59, 233), (747, 484, 178, 485), (746, 400, 137, 486), (745, 487, 136, 300), (744, 489, 135, 299), (743, 492, 60, 234), (742, 493, 181, 494), (741, 398, 133, 495), (740, 496, 132, 296), (739, 497, 182, 498), (738, 355, 85, 499), (737, 395, 130, 502), (736, 394, 129, 505), (735, 506, 128, 293), (734, 391, 125, 513), (733, 514, 124, 290), (732, 517, 123, 289), (731, 520, 64, 237), (730, 521, 190, 522), (729, 388, 121, 523), (728, 524, 120, 286), (727, 525, 191, 526), (726, 358, 89, 527), (725, 385, 118, 530), (724, 384, 117, 532), (723, 533, 116, 284), (722, 534, 194, 535), (721, 359, 90, 536), (720, 381, 114, 539), (719, 380, 113, 542), (718, 543, 112, 281), (717, 544, 197, 545), (716, 351, 77, 546), (715, 547, 111, 280), (714, 548, 198, 549), (713, 377, 110, 550), (712, 551, 68, 239), (711, 552, 199, 553), (710, 376, 109, 554), (709, 555, 108, 277), (708, 556, 200, 557), (707, 362, 93, 558), (706, 559, 107, 276), (705, 560, 201, 561), (704, 373, 106, 562), (703, 563, 202, 564), (702, 372, 105, 565), (701, 566, 104, 274), (700, 567, 203, 568), (699, 363, 94, 569), (698, 570, 103, 273), (697, 571, 204, 572), (696, 369, 102, 573), (695, 574, 71, 241), (694, 575, 205, 576), (693, 368, 101, 577), (692, 578, 100, 270), (691, 579, 206, 580), (690, 581, 99, 269), (689, 582, 207, 583), (688, 366, 98, 584), (687, 585, 72, 242), (686, 586, 208, 587), (685, 365, 97, 588), (684, 589, 96, 266), (683, 590, 209, 591), (682, 592, 95, 265), (681, 593, 210, 594), (680, 344, 70, 595), (679, 596, 211, 597), (678, 343, 69, 598), (677, 599, 92, 262), (676, 600, 212, 601), (675, 327, 53, 602), (674, 603, 91, 261), (673, 604, 213, 605), (672, 340, 66, 606), (671, 607, 214, 608), (670, 339, 65, 609), (669, 610, 88, 258), (668, 611, 215, 612), (667, 328, 54, 613), (666, 614, 87, 257), (665, 615, 216, 616), (664, 336, 62, 617), (663, 618, 75, 245), (662, 619, 217, 620), (661, 335, 61, 621), (660, 622, 84, 254), (659, 623, 218, 624), (658, 625, 83, 253), (657, 626, 219, 627), (656, 332, 58, 628), (655, 629, 76, 246), (654, 630, 220, 631), (653, 331, 57, 632), (652, 633, 80, 250), (651, 634, 221, 635), (650, 636, 79, 249), (649, 637, 222, 638), (648, 324, 50, 639), (647, 640, 223, 641), (646, 323, 49, 642), (645, 643, 224, 644), (418, 645, 644, 157), (48, 322, 645, 418), (322, 160, 643, 645), (640, 646, 642, 223), (156, 417, 646, 640), (417, 9, 323, 646), (414, 647, 641, 153), (47, 319, 647, 414), (319, 156, 640, 647), (637, 648, 639, 222), (152, 413, 648, 637), (413, 10, 324, 648), (410, 649, 638, 149), (46, 316, 649, 410), (316, 152, 637, 649), (313, 650, 249, 15), (149, 638, 650, 313), (638, 222, 636, 650), (407, 651, 635, 145), (45, 312, 651, 407), (312, 148, 634, 651), (309, 652, 250, 16), (145, 635, 652, 309), (635, 221, 633, 652), (630, 653, 632, 220), (144, 406, 653, 630), (406, 17, 331, 653), (403, 654, 631, 141), (44, 308, 654, 403), (308, 144, 630, 654), (305, 655, 246, 12), (141, 631, 655, 305), (631, 220, 629, 655), (626, 656, 628, 219), (140, 402, 656, 626), (402, 18, 332, 656), (400, 657, 627, 137), (43, 304, 657, 400), (304, 140, 626, 657), (301, 658, 253, 19), (137, 627, 658, 301), (627, 219, 625, 658), (398, 659, 624, 133), (42, 300, 659, 398), (300, 136, 623, 659), (297, 660, 254, 20), (133, 624, 660, 297), (624, 218, 622, 660), (619, 661, 621, 217), (132, 397, 661, 619), (397, 21, 335, 661), (394, 662, 620, 129), (41, 296, 662, 394), (296, 132, 619, 662), (294, 663, 245, 11), (129, 620, 663, 294), (620, 217, 618, 663), (615, 664, 617, 216), (128, 393, 664, 615), (393, 22, 336, 664), (391, 665, 616, 125), (40, 293, 665, 391), (293, 128, 615, 665), (291, 666, 257, 23), (125, 616, 666, 291), (616, 216, 614, 666), (611, 667, 613, 215), (124, 390, 667, 611), (390, 14, 328, 667), (388, 668, 612, 121), (39, 290, 668, 388), (290, 124, 611, 668), (287, 669, 258, 24), (121, 612, 669, 287), (612, 215, 610, 669), (607, 670, 609, 214), (120, 387, 670, 607), (387, 25, 339, 670), (384, 671, 608, 117), (38, 286, 671, 384), (286, 120, 607, 671), (604, 672, 606, 213), (116, 383, 672, 604), (383, 26, 340, 672), (380, 673, 605, 113), (37, 284, 673, 380), (284, 116, 604, 673), (282, 674, 261, 27), (113, 605, 674, 282), (605, 213, 603, 674), (600, 675, 602, 212), (112, 379, 675, 600), (379, 13, 327, 675), (376, 676, 601, 109), (36, 281, 676, 376), (281, 112, 600, 676), (278, 677, 262, 28), (109, 601, 677, 278), (601, 212, 599, 677), (596, 678, 598, 211), (108, 375, 678, 596), (375, 29, 343, 678), (372, 679, 597, 105), (35, 277, 679, 372), (277, 108, 596, 679), (593, 680, 595, 210), (104, 371, 680, 593), (371, 30, 344, 680), (368, 681, 594, 101), (34, 274, 681, 368), (274, 104, 593, 681), (271, 682, 265, 31), (101, 594, 682, 271), (594, 210, 592, 682), (365, 683, 591, 97), (33, 270, 683, 365), (270, 100, 590, 683), (267, 684, 266, 32), (97, 591, 684, 267), (591, 209, 589, 684), (586, 685, 588, 208), (99, 367, 685, 586), (367, 33, 365, 685), (344, 686, 587, 70), (30, 269, 686, 344), (269, 99, 586, 686), (240, 687, 242, 8), (70, 587, 687, 240), (587, 208, 585, 687), (582, 688, 584, 207), (56, 330, 688, 582), (330, 16, 366, 688), (363, 689, 583, 94), (4, 230, 689, 363), (230, 56, 582, 689), (264, 690, 269, 30), (94, 583, 690, 264), (583, 207, 581, 690), (366, 691, 580, 98), (16, 250, 691, 366), (250, 80, 579, 691), (268, 692, 270, 33), (98, 580, 692, 268), (580, 206, 578, 692), (575, 693, 577, 205), (103, 370, 693, 575), (370, 34, 368, 693), (327, 694, 576, 53), (13, 273, 694, 327), (273, 103, 575, 694), (227, 695, 241, 1), (53, 576, 695, 227), (576, 205, 574, 695), (571, 696, 573, 204), (52, 326, 696, 571), (326, 12, 369, 696), (351, 697, 572, 77), (0, 226, 697, 351), (226, 52, 571, 697), (247, 698, 273, 13), (77, 572, 698, 247), (572, 204, 570, 698), (567, 699, 569, 203), (76, 350, 699, 567), (350, 4, 363, 699), (369, 700, 568, 102), (12, 246, 700, 369), (246, 76, 567, 700), (272, 701, 274, 34), (102, 568, 701, 272), (568, 203, 566, 701), (563, 702, 565, 202), (107, 374, 702, 563), (374, 35, 372, 702), (323, 703, 564, 49), (9, 276, 703, 323), (276, 107, 563, 703), (560, 704, 562, 201), (71, 345, 704, 560), (345, 31, 373, 704), (347, 705, 561, 73), (1, 241, 705, 347), (241, 71, 560, 705), (243, 706, 276, 9), (73, 561, 706, 243), (561, 201, 559, 706), (556, 707, 558, 200), (95, 364, 707, 556), (364, 8, 362, 707), (373, 708, 557, 106), (31, 265, 708, 373), (265, 95, 556, 708), (275, 709, 277, 35), (106, 557, 709, 275), (557, 200, 555, 709), (552, 710, 554, 199), (111, 378, 710, 552), (378, 36, 376, 710), (340, 711, 553, 66), (26, 280, 711, 340), (280, 111, 552, 711), (238, 712, 239, 7), (66, 553, 712, 238), (553, 199, 551, 712), (548, 713, 550, 198), (55, 329, 713, 548), (329, 15, 377, 713), (359, 714, 549, 90), (3, 229, 714, 359), (229, 55, 548, 714), (260, 715, 280, 26), (90, 549, 715, 260), (549, 198, 547, 715), (544, 716, 546, 197), (79, 352, 716, 544), (352, 0, 351, 716), (377, 717, 545, 110), (15, 249, 717, 377), (249, 79, 544, 717), (279, 718, 281, 36), (110, 545, 718, 279), (545, 197, 543, 718), (541, 719, 542, 196), (115, 382, 719, 541), (382, 37, 380, 719), (538, 720, 539, 195), (51, 325, 720, 538), (325, 11, 381, 720), (534, 721, 536, 194), (75, 349, 721, 534), (349, 3, 359, 721), (381, 722, 535, 114), (11, 245, 722, 381), (245, 75, 534, 722), (283, 723, 284, 37), (114, 535, 723, 283), (535, 194, 533, 723), (531, 724, 532, 193), (119, 386, 724, 531), (386, 38, 384, 724), (529, 725, 530, 192), (67, 341, 725, 529), (341, 27, 385, 725), (525, 726, 527, 191), (91, 360, 726, 525), (360, 7, 358, 726), (385, 727, 526, 118), (27, 261, 727, 385), (261, 91, 525, 727), (285, 728, 286, 38), (118, 526, 728, 285), (526, 191, 524, 728), (521, 729, 523, 190), (123, 389, 729, 521), (389, 39, 388, 729), (336, 730, 522, 62), (22, 289, 730, 336), (289, 123, 521, 730), (236, 731, 237, 6), (62, 522, 731, 236), (522, 190, 520, 731), (256, 732, 289, 22), (86, 518, 732, 256), (518, 189, 517, 732), (288, 733, 290, 39), (122, 515, 733, 288), (515, 188, 514, 733), (512, 734, 513, 187), (127, 392, 734, 512), (392, 40, 391, 734), (292, 735, 293, 40), (126, 507, 735, 292), (507, 185, 506, 735), (504, 736, 505, 184), (131, 396, 736, 504), (396, 41, 394, 736), (501, 737, 502, 183), (63, 337, 737, 501), (337, 23, 395, 737), (497, 738, 499, 182), (87, 356, 738, 497), (356, 6, 355, 738), (395, 739, 498, 130), (23, 257, 739, 395), (257, 87, 497, 739), (295, 740, 296, 41), (130, 498, 740, 295), (498, 182, 496, 740), (493, 741, 495, 181), (135, 399, 741, 493), (399, 42, 398, 741), (332, 742, 494, 58), (18, 299, 742, 332), (299, 135, 493, 742), (232, 743, 234, 5), (58, 494, 743, 232), (494, 181, 492, 743), (252, 744, 299, 18), (82, 490, 744, 252), (490, 180, 489, 744), (298, 745, 300, 42), (134, 488, 745, 298), (488, 179, 487, 745), (484, 746, 486, 178), (139, 401, 746, 484), (401, 43, 400, 746), (328, 747, 485, 54), (14, 303, 747, 328), (303, 139, 484, 747), (228, 748, 233, 2), (54, 485, 748, 228), (485, 178, 483, 748), (248, 749, 303, 14), (78, 481, 749, 248), (481, 177, 480, 749), (302, 750, 304, 43), (138, 478, 750, 302), (478, 176, 477, 750), (474, 751, 476, 175), (143, 405, 751, 474), (405, 44, 403, 751), (324, 752, 475, 50), (10, 307, 752, 324), (307, 143, 474, 752), (225, 753, 226, 0), (50, 475, 753, 225), (475, 175, 473, 753), (470, 754, 472, 174), (59, 333, 754, 470), (333, 19, 404, 754), (348, 755, 471, 74), (2, 233, 755, 348), (233, 59, 470, 755), (244, 756, 307, 10), (74, 471, 756, 244), (471, 174, 469, 756), (466, 757, 468, 173), (83, 354, 757, 466), (354, 5, 353, 757), (404, 758, 467, 142), (19, 253, 758, 404), (253, 83, 466, 758), (306, 759, 308, 44), (142, 467, 759, 306), (467, 173, 465, 759), (462, 760, 464, 172), (147, 409, 760, 462), (409, 45, 407, 760), (331, 761, 463, 57), (17, 311, 761, 331), (311, 147, 462, 761), (231, 762, 230, 4), (57, 463, 762, 231), (463, 172, 461, 762), (458, 763, 460, 171), (60, 334, 763, 458), (334, 20, 408, 763), (353, 764, 459, 81), (5, 234, 764, 353), (234, 60, 458, 764), (251, 765, 311, 17), (81, 459, 765, 251), (459, 171, 457, 765), (408, 766, 456, 146), (20, 254, 766, 408), (254, 84, 455, 766), (310, 767, 312, 45), (146, 456, 767, 310), (456, 170, 454, 767), (451, 768, 453, 169), (151, 412, 768, 451), (412, 46, 410, 768), (335, 769, 452, 61), (21, 315, 769, 335), (315, 151, 451, 769), (235, 770, 229, 3), (61, 452, 770, 235), (452, 169, 450, 770), (447, 771, 449, 168), (64, 338, 771, 447), (338, 24, 411, 771), (355, 772, 448, 85), (6, 237, 772, 355), (237, 64, 447, 772), (255, 773, 315, 21), (85, 448, 773, 255), (448, 168, 446, 773), (443, 774, 445, 167), (88, 357, 774, 443), (357, 2, 348, 774), (411, 775, 444, 150), (24, 258, 775, 411), (258, 88, 443, 775), (314, 776, 316, 46), (150, 444, 776, 314), (444, 167, 442, 776), (439, 777, 441, 166), (155, 416, 777, 439), (416, 47, 414, 777), (339, 778, 440, 65), (25, 318, 778, 339), (318, 155, 439, 778), (436, 779, 438, 165), (68, 342, 779, 436), (342, 28, 415, 779), (358, 780, 437, 89), (7, 239, 780, 358), (239, 68, 436, 780), (259, 781, 318, 25), (89, 437, 781, 259), (437, 165, 435, 781), (432, 782, 434, 164), (92, 361, 782, 432), (361, 1, 347, 782), (415, 783, 433, 154), (28, 262, 783, 415), (262, 92, 432, 783), (317, 784, 319, 47), (154, 433, 784, 317), (433, 164, 431, 784), (428, 785, 430, 163), (159, 420, 785, 428), (420, 48, 418, 785), (343, 786, 429, 69), (29, 321, 786, 343), (321, 159, 428, 786), (425, 787, 427, 162), (72, 346, 787, 425), (346, 32, 419, 787), (362, 788, 426, 93), (8, 242, 788, 362), (242, 72, 425, 788), (263, 789, 321, 29), (93, 426, 789, 263), (426, 162, 424, 789), (419, 790, 423, 158), (32, 266, 790, 419), (266, 96, 422, 790), (320, 791, 322, 48), (158, 423, 791, 320), (423, 161, 421, 791), (424, 792, 420, 159), (162, 427, 792, 424), (427, 158, 320, 792), (431, 793, 417, 156), (164, 434, 793, 431), (434, 73, 243, 793), (435, 794, 416, 155), (165, 438, 794, 435), (438, 154, 317, 794), (442, 795, 413, 152), (167, 445, 795, 442), (445, 74, 244, 795), (446, 796, 412, 151), (168, 449, 796, 446), (449, 150, 314, 796), (450, 797, 329, 55), (169, 453, 797, 450), (453, 149, 313, 797), (457, 798, 409, 147), (171, 460, 798, 457), (460, 146, 310, 798), (461, 799, 330, 56), (172, 464, 799, 461), (464, 145, 309, 799), (465, 800, 406, 144), (173, 468, 800, 465), (468, 81, 251, 800), (469, 801, 405, 143), (174, 472, 801, 469), (472, 142, 306, 801), (473, 802, 326, 52), (175, 476, 802, 473), (476, 141, 305, 802), (477, 803, 402, 140), (176, 479, 803, 477), (479, 82, 252, 803), (480, 804, 401, 139), (177, 482, 804, 480), (482, 138, 302, 804), (483, 805, 333, 59), (178, 486, 805, 483), (486, 137, 301, 805), (489, 806, 399, 135), (180, 491, 806, 489), (491, 134, 298, 806), (492, 807, 334, 60), (181, 495, 807, 492), (495, 133, 297, 807), (496, 808, 397, 132), (182, 499, 808, 496), (499, 85, 255, 808), (500, 809, 396, 131), (183, 502, 809, 500), (502, 130, 295, 809), (503, 810, 325, 51), (184, 505, 810, 503), (505, 129, 294, 810), (506, 811, 393, 128), (185, 508, 811, 506), (508, 86, 256, 811), (509, 812, 392, 127), (186, 510, 812, 509), (510, 126, 292, 812), (511, 813, 337, 63), (187, 513, 813, 511), (513, 125, 291, 813), (514, 814, 390, 124), (188, 516, 814, 514), (516, 78, 248, 814), (517, 815, 389, 123), (189, 519, 815, 517), (519, 122, 288, 815), (520, 816, 338, 64), (190, 523, 816, 520), (523, 121, 287, 816), (524, 817, 387, 120), (191, 527, 817, 524), (527, 89, 259, 817), (528, 818, 386, 119), (192, 530, 818, 528), (530, 118, 285, 818), (533, 819, 383, 116), (194, 536, 819, 533), (536, 90, 260, 819), (537, 820, 382, 115), (195, 539, 820, 537), (539, 114, 283, 820), (540, 821, 341, 67), (196, 542, 821, 540), (542, 113, 282, 821), (543, 822, 379, 112), (197, 546, 822, 543), (546, 77, 247, 822), (547, 823, 378, 111), (198, 550, 823, 547), (550, 110, 279, 823), (551, 824, 342, 68), (199, 554, 824, 551), (554, 109, 278, 824), (555, 825, 375, 108), (200, 558, 825, 555), (558, 93, 263, 825), (559, 826, 374, 107), (201, 562, 826, 559), (562, 106, 275, 826), (566, 827, 371, 104), (203, 569, 827, 566), (569, 94, 264, 827), (570, 828, 370, 103), (204, 573, 828, 570), (573, 102, 272, 828), (574, 829, 345, 71), (205, 577, 829, 574), (577, 101, 271, 829), (581, 830, 367, 99), (207, 584, 830, 581), (584, 98, 268, 830), (585, 831, 346, 72), (208, 588, 831, 585), (588, 97, 267, 831), (592, 832, 364, 95), (210, 595, 832, 592), (595, 70, 240, 832), (599, 833, 361, 92), (212, 602, 833, 599), (602, 53, 227, 833), (603, 834, 360, 91), (213, 606, 834, 603), (606, 66, 238, 834), (610, 835, 357, 88), (215, 613, 835, 610), (613, 54, 228, 835), (614, 836, 356, 87), (216, 617, 836, 614), (617, 62, 236, 836), (618, 837, 349, 75), (217, 621, 837, 618), (621, 61, 235, 837), (625, 838, 354, 83), (219, 628, 838, 625), (628, 58, 232, 838), (629, 839, 350, 76), (220, 632, 839, 629), (632, 57, 231, 839), (636, 840, 352, 79), (222, 639, 840, 636), (639, 50, 225, 840)])
me_plane_000.materials.append(mat_material_006)
me_plane_000.use_remesh_preserve_volume = False
me_plane_000.use_remesh_preserve_attributes = False
me_plane_000.use_mirror_vertex_groups = False
me_plane_000.update()
me_plane_002 = bpy.data.meshes.new('Plane.002')
me_plane_002.from_pydata([(-0.9598, -1.03, 2.385e-09), (1.04, -1.03, 2.385e-09), (-0.9598, 0.9699, 2.385e-09), (1.04, 0.9699, 2.385e-09), (-0.9598, -0.03014, 2.385e-09), (0.04019, -1.03, 2.385e-09), (1.04, -0.03014, 2.385e-09), (0.04019, 0.9699, 2.385e-09), (-0.9598, -0.5301, 2.385e-09), (0.5402, -1.03, 2.385e-09), (1.04, 0.4699, 2.385e-09), (-0.4598, 0.9699, 2.385e-09), (-0.9598, 0.4699, 2.385e-09), (-0.4598, -1.03, 2.385e-09), (1.04, -0.5301, 2.385e-09), (0.5402, 0.9699, 2.385e-09), (-0.9598, -0.7801, 2.385e-09), (0.7902, -1.03, 2.385e-09), (1.04, 0.7199, 2.385e-09), (-0.7098, 0.9699, 2.385e-09), (-0.9598, 0.2199, 2.385e-09), (-0.2098, -1.03, 2.385e-09), (1.04, -0.2801, 2.385e-09), (0.2902, 0.9699, 2.385e-09), (-0.9598, -0.2801, 2.385e-09), (0.2902, -1.03, 2.385e-09), (1.04, 0.2199, 2.385e-09), (-0.2098, 0.9699, 2.385e-09), (-0.9598, 0.7199, 2.385e-09), (-0.7098, -1.03, 2.385e-09), (1.04, -0.7801, 2.385e-09), (0.7902, 0.9699, 2.385e-09), (-0.9598, -0.9051, 2.385e-09), (0.9152, -1.03, 2.385e-09), (1.04, 0.8449, 2.385e-09), (-0.8348, 0.9699, 2.385e-09), (-0.9598, 0.09486, 2.385e-09), (-0.08481, -1.03, 2.385e-09), (1.04, -0.1551, 2.385e-09), (0.1652, 0.9699, 2.385e-09), (0.04019, 0.8449, 2.385e-09), (-0.8348, -0.03014, 2.385e-09), (-0.9598, -0.4051, 2.385e-09), (0.4152, -1.03, 2.385e-09), (1.04, 0.3449, 2.385e-09), (-0.3348, 0.9699, 2.385e-09), (-0.9598, 0.5949, 2.385e-09), (-0.5848, -1.03, 2.385e-09), (1.04, -0.6551, 2.385e-09), (0.6652, 0.9699, 2.385e-09), (-0.8348, -0.5301, 2.385e-09), (-0.4598, 0.8449, 2.385e-09), (-0.8348, 0.4699, 2.385e-09), (0.5402, 0.8449, 2.385e-09), (-0.9598, -0.6551, 2.385e-09), (0.6652, -1.03, 2.385e-09), (1.04, 0.5949, 2.385e-09), (-0.5848, 0.9699, 2.385e-09), (-0.9598, 0.3449, 2.385e-09), (-0.3348, -1.03, 2.385e-09), (1.04, -0.4051, 2.385e-09), (0.4152, 0.9699, 2.385e-09), (-0.9598, -0.1551, 2.385e-09), (0.1652, -1.03, 2.385e-09), (1.04, 0.09486, 2.385e-09), (-0.08481, 0.9699, 2.385e-09), (-0.9598, 0.8449, 2.385e-09), (-0.8348, -1.03, 2.385e-09), (1.04, -0.9051, 2.385e-09), (0.9152, 0.9699, 2.385e-09), (0.04019, -0.9051, 2.385e-09), (0.9152, -0.03014, 2.385e-09), (0.5402, -0.9051, 2.385e-09), (0.9152, -0.5301, 2.385e-09), (-0.4598, -0.9051, 2.385e-09), (0.9152, 0.4699, 2.385e-09), (0.9152, 0.2199, 2.385e-09), (0.2902, 0.8449, 2.385e-09), (-0.8348, 0.2199, 2.385e-09), (-0.7098, 0.8449, 2.385e-09), (-0.8348, 0.7199, 2.385e-09), (-0.2098, -0.9051, 2.385e-09), (-0.7098, -0.9051, 2.385e-09), (-0.8348, -0.7801, 2.385e-09), (-0.8348, -0.2801, 2.385e-09), (0.7902, -0.9051, 2.385e-09), (0.9152, -0.7801, 2.385e-09), (0.2902, -0.9051, 2.385e-09), (0.9152, -0.2801, 2.385e-09), (-0.2098, 0.8449, 2.385e-09), (0.7902, 0.8449, 2.385e-09), (0.9152, 0.7199, 2.385e-09), (0.9152, 0.5949, 2.385e-09), (0.6652, 0.8449, 2.385e-09), (-0.3348, 0.8449, 2.385e-09), (0.9152, -0.4051, 2.385e-09), (0.4152, -0.9051, 2.385e-09), (0.1652, -0.9051, 2.385e-09), (0.9152, -0.9051, 2.385e-09), (0.6652, -0.9051, 2.385e-09), (-0.8348, -0.4051, 2.385e-09), (-0.8348, -0.1551, 2.385e-09), (-0.5848, -0.9051, 2.385e-09), (-0.8348, -0.9051, 2.385e-09), (-0.8348, -0.6551, 2.385e-09), (-0.08481, -0.9051, 2.385e-09), (-0.3348, -0.9051, 2.385e-09), (-0.8348, 0.5949, 2.385e-09), (-0.8348, 0.8449, 2.385e-09), (-0.8348, 0.09486, 2.385e-09), (-0.8348, 0.3449, 2.385e-09), (0.1652, 0.8449, 2.385e-09), (0.9152, 0.09486, 2.385e-09), (0.9152, 0.3449, 2.385e-09), (0.4152, 0.8449, 2.385e-09), (-0.5848, 0.8449, 2.385e-09), (0.9152, -0.6551, 2.385e-09), (0.9152, -0.1551, 2.385e-09), (-0.08481, 0.8449, 2.385e-09), (0.9152, 0.8449, 2.385e-09), (-0.9598, -0.9676, 2.385e-09), (0.9777, -1.03, 2.385e-09), (1.04, 0.9074, 2.385e-09), (-0.8973, 0.9699, 2.385e-09), (-0.9598, 0.03236, 2.385e-09), (-0.02231, -1.03, 2.385e-09), (1.04, -0.09264, 2.385e-09), (0.1027, 0.9699, 2.385e-09), (0.04019, 0.9074, 2.385e-09), (-0.8973, -0.03014, 2.385e-09), (-0.9598, -0.4676, 2.385e-09), (0.4777, -1.03, 2.385e-09), (1.04, 0.4074, 2.385e-09), (-0.3973, 0.9699, 2.385e-09), (-0.9598, 0.5324, 2.385e-09), (-0.5223, -1.03, 2.385e-09), (1.04, -0.5926, 2.385e-09), (0.6027, 0.9699, 2.385e-09), (-0.8973, -0.5301, 2.385e-09), (-0.4598, 0.9074, 2.385e-09), (-0.8973, 0.4699, 2.385e-09), (0.5402, 0.9074, 2.385e-09), (-0.9598, -0.7176, 2.385e-09), (0.7277, -1.03, 2.385e-09), (1.04, 0.6574, 2.385e-09), (-0.6473, 0.9699, 2.385e-09), (-0.9598, 0.2824, 2.385e-09), (-0.2723, -1.03, 2.385e-09), (1.04, -0.3426, 2.385e-09), (0.3527, 0.9699, 2.385e-09), (-0.9598, -0.2176, 2.385e-09), (0.2277, -1.03, 2.385e-09), (1.04, 0.1574, 2.385e-09), (-0.1473, 0.9699, 2.385e-09), (-0.9598, 0.7824, 2.385e-09), (-0.7723, -1.03, 2.385e-09), (1.04, -0.8426, 2.385e-09), (0.8527, 0.9699, 2.385e-09), (0.2902, 0.9074, 2.385e-09), (-0.8973, 0.2199, 2.385e-09), (-0.7098, 0.9074, 2.385e-09), (-0.8973, 0.7199, 2.385e-09), (-0.8973, -0.7801, 2.385e-09), (-0.8973, -0.2801, 2.385e-09), (-0.2098, 0.9074, 2.385e-09), (0.7902, 0.9074, 2.385e-09), (-0.9598, -0.8426, 2.385e-09), (0.8527, -1.03, 2.385e-09), (1.04, 0.7824, 2.385e-09), (-0.7723, 0.9699, 2.385e-09), (-0.9598, 0.1574, 2.385e-09), (-0.1473, -1.03, 2.385e-09), (1.04, -0.2176, 2.385e-09), (0.2277, 0.9699, 2.385e-09), (-0.9598, -0.3426, 2.385e-09), (0.3527, -1.03, 2.385e-09), (1.04, 0.2824, 2.385e-09), (-0.2723, 0.9699, 2.385e-09), (-0.9598, 0.6574, 2.385e-09), (-0.6473, -1.03, 2.385e-09), (1.04, -0.7176, 2.385e-09), (0.7277, 0.9699, 2.385e-09), (-0.9598, -0.5926, 2.385e-09), (0.6027, -1.03, 2.385e-09), (1.04, 0.5324, 2.385e-09), (-0.5223, 0.9699, 2.385e-09), (-0.9598, 0.4074, 2.385e-09), (-0.3973, -1.03, 2.385e-09), (1.04, -0.4676, 2.385e-09), (0.4777, 0.9699, 2.385e-09), (-0.9598, -0.09264, 2.385e-09), (0.1027, -1.03, 2.385e-09), (1.04, 0.03236, 2.385e-09), (-0.02231, 0.9699, 2.385e-09), (-0.9598, 0.9074, 2.385e-09), (-0.8973, -1.03, 2.385e-09), (1.04, -0.9676, 2.385e-09), (0.9777, 0.9699, 2.385e-09), (0.04019, -0.9676, 2.385e-09), (0.9777, -0.03014, 2.385e-09), (0.5402, -0.9676, 2.385e-09), (0.9777, -0.5301, 2.385e-09), (-0.4598, -0.9676, 2.385e-09), (0.9777, 0.4699, 2.385e-09), (0.9777, 0.2199, 2.385e-09), (-0.2098, -0.9676, 2.385e-09), (-0.7098, -0.9676, 2.385e-09), (0.7902, -0.9676, 2.385e-09), (0.9777, -0.7801, 2.385e-09), (0.2902, -0.9676, 2.385e-09), (0.9777, -0.2801, 2.385e-09), (0.9777, 0.7199, 2.385e-09), (0.9152, 0.6574, 2.385e-09), (0.9152, 0.5324, 2.385e-09), (0.9777, 0.5949, 2.385e-09), (0.6652, 0.9074, 2.385e-09), (0.6027, 0.8449, 2.385e-09), (0.7277, 0.8449, 2.385e-09), (-0.3348, 0.9074, 2.385e-09), (-0.3973, 0.8449, 2.385e-09), (-0.2723, 0.8449, 2.385e-09), (0.9152, -0.3426, 2.385e-09), (0.9152, -0.4676, 2.385e-09), (0.9777, -0.4051, 2.385e-09), (0.4152, -0.9676, 2.385e-09), (0.3527, -0.9051, 2.385e-09), (0.4777, -0.9051, 2.385e-09), (0.1652, -0.9676, 2.385e-09), (0.1027, -0.9051, 2.385e-09), (0.2277, -0.9051, 2.385e-09), (0.9152, -0.8426, 2.385e-09), (0.9152, -0.9676, 2.385e-09), (0.8527, -0.9051, 2.385e-09), (0.9777, -0.9051, 2.385e-09), (0.6652, -0.9676, 2.385e-09), (0.6027, -0.9051, 2.385e-09), (0.7277, -0.9051, 2.385e-09), (-0.8348, -0.3426, 2.385e-09), (-0.8348, -0.4676, 2.385e-09), (-0.8973, -0.4051, 2.385e-09), (-0.8348, -0.09264, 2.385e-09), (-0.8348, -0.2176, 2.385e-09), (-0.8973, -0.1551, 2.385e-09), (-0.5848, -0.9676, 2.385e-09), (-0.6473, -0.9051, 2.385e-09), (-0.5223, -0.9051, 2.385e-09), (-0.8348, -0.8426, 2.385e-09), (-0.8348, -0.9676, 2.385e-09), (-0.8973, -0.9051, 2.385e-09), (-0.7723, -0.9051, 2.385e-09), (-0.8348, -0.5926, 2.385e-09), (-0.8348, -0.7176, 2.385e-09), (-0.8973, -0.6551, 2.385e-09), (-0.08481, -0.9676, 2.385e-09), (-0.1473, -0.9051, 2.385e-09), (-0.02231, -0.9051, 2.385e-09), (-0.3348, -0.9676, 2.385e-09), (-0.3973, -0.9051, 2.385e-09), (-0.2723, -0.9051, 2.385e-09), (-0.8348, 0.6574, 2.385e-09), (-0.8348, 0.5324, 2.385e-09), (-0.8973, 0.5949, 2.385e-09), (-0.8348, 0.9074, 2.385e-09), (-0.8348, 0.7824, 2.385e-09), (-0.8973, 0.8449, 2.385e-09), (-0.7723, 0.8449, 2.385e-09), (-0.8348, 0.1574, 2.385e-09), (-0.8348, 0.03236, 2.385e-09), (-0.8973, 0.09486, 2.385e-09), (-0.8348, 0.4074, 2.385e-09), (-0.8348, 0.2824, 2.385e-09), (-0.8973, 0.3449, 2.385e-09), (0.1652, 0.9074, 2.385e-09), (0.1027, 0.8449, 2.385e-09), (0.2277, 0.8449, 2.385e-09), (0.9152, 0.1574, 2.385e-09), (0.9152, 0.03236, 2.385e-09), (0.9777, 0.09486, 2.385e-09), (0.9152, 0.4074, 2.385e-09), (0.9152, 0.2824, 2.385e-09), (0.9777, 0.3449, 2.385e-09), (0.4152, 0.9074, 2.385e-09), (0.3527, 0.8449, 2.385e-09), (0.4777, 0.8449, 2.385e-09), (-0.5848, 0.9074, 2.385e-09), (-0.6473, 0.8449, 2.385e-09), (-0.5223, 0.8449, 2.385e-09), (0.9152, -0.5926, 2.385e-09), (0.9152, -0.7176, 2.385e-09), (0.9777, -0.6551, 2.385e-09), (0.9152, -0.09264, 2.385e-09), (0.9152, -0.2176, 2.385e-09), (0.9777, -0.1551, 2.385e-09), (-0.08481, 0.9074, 2.385e-09), (-0.1473, 0.8449, 2.385e-09), (-0.02231, 0.8449, 2.385e-09), (0.9152, 0.9074, 2.385e-09), (0.9152, 0.7824, 2.385e-09), (0.8527, 0.8449, 2.385e-09), (0.9777, 0.8449, 2.385e-09), (0.9777, 0.7824, 2.385e-09), (0.8527, 0.9074, 2.385e-09), (-0.1473, 0.9074, 2.385e-09), (0.9777, -0.2176, 2.385e-09), (0.9777, -0.7176, 2.385e-09), (-0.6473, 0.9074, 2.385e-09), (0.3527, 0.9074, 2.385e-09), (0.9777, 0.2824, 2.385e-09), (0.9777, 0.03236, 2.385e-09), (0.1027, 0.9074, 2.385e-09), (-0.8973, 0.2824, 2.385e-09), (-0.8973, 0.4074, 2.385e-09), (-0.8973, 0.03236, 2.385e-09), (-0.8973, 0.1574, 2.385e-09), (-0.8973, 0.7824, 2.385e-09), (-0.8973, 0.9074, 2.385e-09), (-0.8973, 0.5324, 2.385e-09), (-0.8973, 0.6574, 2.385e-09), (-0.2723, -0.9676, 2.385e-09), (-0.3973, -0.9676, 2.385e-09), (-0.02231, -0.9676, 2.385e-09), (-0.1473, -0.9676, 2.385e-09), (-0.8973, -0.7176, 2.385e-09), (-0.8973, -0.5926, 2.385e-09), (-0.7723, -0.9676, 2.385e-09), (-0.8973, -0.9676, 2.385e-09), (-0.8973, -0.8426, 2.385e-09), (-0.5223, -0.9676, 2.385e-09), (-0.6473, -0.9676, 2.385e-09), (-0.8973, -0.2176, 2.385e-09), (-0.8973, -0.09264, 2.385e-09), (-0.8973, -0.4676, 2.385e-09), (-0.8973, -0.3426, 2.385e-09), (0.7277, -0.9676, 2.385e-09), (0.6027, -0.9676, 2.385e-09), (0.9777, -0.9676, 2.385e-09), (0.8527, -0.9676, 2.385e-09), (0.2277, -0.9676, 2.385e-09), (0.1027, -0.9676, 2.385e-09), (0.4777, -0.9676, 2.385e-09), (0.3527, -0.9676, 2.385e-09), (0.9777, -0.4676, 2.385e-09), (-0.3973, 0.9074, 2.385e-09), (0.6027, 0.9074, 2.385e-09), (0.9777, 0.5324, 2.385e-09), (0.9777, 0.6574, 2.385e-09), (0.7277, 0.9074, 2.385e-09), (-0.2723, 0.9074, 2.385e-09), (0.9777, -0.3426, 2.385e-09), (0.9777, -0.8426, 2.385e-09), (-0.7723, 0.9074, 2.385e-09), (0.2277, 0.9074, 2.385e-09), (0.9777, 0.1574, 2.385e-09), (0.9777, 0.4074, 2.385e-09), (0.4777, 0.9074, 2.385e-09), (-0.5223, 0.9074, 2.385e-09), (0.9777, -0.5926, 2.385e-09), (0.9777, -0.09264, 2.385e-09), (-0.02231, 0.9074, 2.385e-09), (0.9777, 0.9074, 2.385e-09), (-0.9598, -1.03, 0.2848), (1.04, -1.03, 0.2848), (-0.9598, 0.9699, 0.2848), (1.04, 0.9699, 0.2848), (-0.9598, -0.03014, 0.2848), (0.04019, -1.03, 0.2848), (1.04, -0.03014, 0.2848), (0.04019, 0.9699, 0.2848), (-0.9598, -0.5301, 0.2848), (0.5402, -1.03, 0.2848), (1.04, 0.4699, 0.2848), (-0.4598, 0.9699, 0.2848), (-0.9598, 0.4699, 0.2848), (-0.4598, -1.03, 0.2848), (1.04, -0.5301, 0.2848), (0.5402, 0.9699, 0.2848), (-0.9598, -0.7801, 0.2848), (0.7902, -1.03, 0.2848), (1.04, 0.7199, 0.2848), (-0.9598, 0.2199, 0.2848), (-0.2098, -1.03, 0.2848), (1.04, -0.2801, 0.2848), (0.2902, 0.9699, 0.2848), (-0.9598, -0.2801, 0.2848), (0.2902, -1.03, 0.2848), (1.04, 0.2199, 0.2848), (-0.2098, 0.9699, 0.2848), (-0.9598, 0.7199, 0.2848), (-0.7098, -1.03, 0.2848), (1.04, -0.7801, 0.2848), (0.7902, 0.9699, 0.2848), (-0.9598, -0.9051, 0.2848), (0.9152, -1.03, 0.2848), (1.04, 0.8449, 0.2848), (-0.9598, 0.09486, 0.2848), (-0.08481, -1.03, 0.2848), (1.04, -0.1551, 0.2848), (0.1652, 0.9699, 0.2848), (-0.9598, -0.4051, 0.2848), (0.4152, -1.03, 0.2848), (1.04, 0.3449, 0.2848), (-0.3348, 0.9699, 0.2848), (-0.9598, 0.5949, 0.2848), (-0.5848, -1.03, 0.2848), (1.04, -0.6551, 0.2848), (0.6652, 0.9699, 0.2848), (-0.9598, -0.6551, 0.2848), (0.6652, -1.03, 0.2848), (1.04, 0.5949, 0.2848), (-0.5848, 0.9699, 0.2848), (-0.9598, 0.3449, 0.2848), (-0.3348, -1.03, 0.2848), (1.04, -0.4051, 0.2848), (0.4152, 0.9699, 0.2848), (-0.9598, -0.1551, 0.2848), (0.1652, -1.03, 0.2848), (1.04, 0.09486, 0.2848), (-0.08481, 0.9699, 0.2848), (-0.9598, 0.8449, 0.2848), (-0.8348, -1.03, 0.2848), (1.04, -0.9051, 0.2848), (0.9152, 0.9699, 0.2848), (-0.9598, -0.9676, 0.2848), (0.9777, -1.03, 0.2848), (1.04, 0.9074, 0.2848), (-0.8973, 0.9699, 0.2848), (-0.9598, 0.03236, 0.2848), (-0.02231, -1.03, 0.2848), (1.04, -0.09264, 0.2848), (0.1027, 0.9699, 0.2848), (0.04019, 0.9074, 0.2848), (-0.8973, -0.03014, 0.2848), (-0.9598, -0.4676, 0.2848), (0.4777, -1.03, 0.2848), (1.04, 0.4074, 0.2848), (-0.3973, 0.9699, 0.2848), (-0.9598, 0.5324, 0.2848), (-0.5223, -1.03, 0.2848), (1.04, -0.5926, 0.2848), (0.6027, 0.9699, 0.2848), (-0.8973, -0.5301, 0.2848), (-0.4598, 0.9074, 0.2848), (-0.8973, 0.4699, 0.2848), (0.5402, 0.9074, 0.2848), (-0.9598, -0.7176, 0.2848), (0.7277, -1.03, 0.2848), (1.04, 0.6574, 0.2848), (-0.9598, 0.2824, 0.2848), (-0.2723, -1.03, 0.2848), (1.04, -0.3426, 0.2848), (0.3527, 0.9699, 0.2848), (-0.9598, -0.2176, 0.2848), (0.2277, -1.03, 0.2848), (1.04, 0.1574, 0.2848), (-0.1473, 0.9699, 0.2848), (-0.9598, 0.7824, 0.2848), (-0.7723, -1.03, 0.2848), (1.04, -0.8426, 0.2848), (0.8527, 0.9699, 0.2848), (0.2902, 0.9074, 0.2848), (-0.8973, 0.2199, 0.2848), (-0.8973, 0.7199, 0.2848), (-0.8973, -0.7801, 0.2848), (-0.8973, -0.2801, 0.2848), (-0.2098, 0.9074, 0.2848), (0.7902, 0.9074, 0.2848), (-0.9598, -0.8426, 0.2848), (0.8527, -1.03, 0.2848), (1.04, 0.7824, 0.2848), (-0.9598, 0.1574, 0.2848), (-0.1473, -1.03, 0.2848), (1.04, -0.2176, 0.2848), (0.2277, 0.9699, 0.2848), (-0.9598, -0.3426, 0.2848), (0.3527, -1.03, 0.2848), (1.04, 0.2824, 0.2848), (-0.2723, 0.9699, 0.2848), (-0.9598, 0.6574, 0.2848), (-0.6473, -1.03, 0.2848), (1.04, -0.7176, 0.2848), (0.7277, 0.9699, 0.2848), (-0.9598, -0.5926, 0.2848), (0.6027, -1.03, 0.2848), (1.04, 0.5324, 0.2848), (-0.5223, 0.9699, 0.2848), (-0.9598, 0.4074, 0.2848), (-0.3973, -1.03, 0.2848), (1.04, -0.4676, 0.2848), (0.4777, 0.9699, 0.2848), (-0.9598, -0.09264, 0.2848), (0.1027, -1.03, 0.2848), (1.04, 0.03236, 0.2848), (-0.02231, 0.9699, 0.2848), (-0.9598, 0.9074, 0.2848), (-0.8973, -1.03, 0.2848), (1.04, -0.9676, 0.2848), (0.9777, 0.9699, 0.2848), (0.04019, -0.9676, 0.2848), (0.9777, -0.03014, 0.2848), (0.5402, -0.9676, 0.2848), (0.9777, -0.5301, 0.2848), (-0.4598, -0.9676, 0.2848), (0.9777, 0.4699, 0.2848), (0.9777, 0.2199, 0.2848), (-0.2098, -0.9676, 0.2848), (-0.7098, -0.9676, 0.2848), (0.7902, -0.9676, 0.2848), (0.9777, -0.7801, 0.2848), (0.2902, -0.9676, 0.2848), (0.9777, -0.2801, 0.2848), (0.9777, 0.7199, 0.2848), (0.9777, 0.5949, 0.2848), (0.6652, 0.9074, 0.2848), (-0.3348, 0.9074, 0.2848), (0.9777, -0.4051, 0.2848), (0.4152, -0.9676, 0.2848), (0.1652, -0.9676, 0.2848), (0.9152, -0.9676, 0.2848), (0.9777, -0.9051, 0.2848), (0.6652, -0.9676, 0.2848), (-0.8973, -0.4051, 0.2848), (-0.8973, -0.1551, 0.2848), (-0.5848, -0.9676, 0.2848), (-0.8348, -0.9676, 0.2848), (-0.8973, -0.9051, 0.2848), (-0.8973, -0.6551, 0.2848), (-0.08481, -0.9676, 0.2848), (-0.3348, -0.9676, 0.2848), (-0.8973, 0.5949, 0.2848), (-0.8973, 0.8449, 0.2848), (-0.8973, 0.09486, 0.2848), (-0.8973, 0.3449, 0.2848), (0.1652, 0.9074, 0.2848), (0.9777, 0.09486, 0.2848), (0.9777, 0.3449, 0.2848), (0.4152, 0.9074, 0.2848), (-0.5848, 0.9074, 0.2848), (0.9777, -0.6551, 0.2848), (0.9777, -0.1551, 0.2848), (-0.08481, 0.9074, 0.2848), (0.9152, 0.9074, 0.2848), (0.9777, 0.8449, 0.2848), (0.9777, 0.7824, 0.2848), (0.8527, 0.9074, 0.2848), (-0.1473, 0.9074, 0.2848), (0.9777, -0.2176, 0.2848), (0.9777, -0.7176, 0.2848), (0.3527, 0.9074, 0.2848), (0.9777, 0.2824, 0.2848), (0.9777, 0.03236, 0.2848), (0.1027, 0.9074, 0.2848), (-0.8973, 0.2824, 0.2848), (-0.8973, 0.4074, 0.2848), (-0.8973, 0.03236, 0.2848), (-0.8973, 0.1574, 0.2848), (-0.8973, 0.7824, 0.2848), (-0.8973, 0.9074, 0.2848), (-0.8973, 0.5324, 0.2848), (-0.8973, 0.6574, 0.2848), (-0.2723, -0.9676, 0.2848), (-0.3973, -0.9676, 0.2848), (-0.02231, -0.9676, 0.2848), (-0.1473, -0.9676, 0.2848), (-0.8973, -0.7176, 0.2848), (-0.8973, -0.5926, 0.2848), (-0.7723, -0.9676, 0.2848), (-0.8973, -0.9676, 0.2848), (-0.8973, -0.8426, 0.2848), (-0.5223, -0.9676, 0.2848), (-0.6473, -0.9676, 0.2848), (-0.8973, -0.2176, 0.2848), (-0.8973, -0.09264, 0.2848), (-0.8973, -0.4676, 0.2848), (-0.8973, -0.3426, 0.2848), (0.7277, -0.9676, 0.2848), (0.6027, -0.9676, 0.2848), (0.9777, -0.9676, 0.2848), (0.8527, -0.9676, 0.2848), (0.2277, -0.9676, 0.2848), (0.1027, -0.9676, 0.2848), (0.4777, -0.9676, 0.2848), (0.3527, -0.9676, 0.2848), (0.9777, -0.4676, 0.2848), (-0.3973, 0.9074, 0.2848), (0.6027, 0.9074, 0.2848), (0.9777, 0.5324, 0.2848), (0.9777, 0.6574, 0.2848), (0.7277, 0.9074, 0.2848), (-0.2723, 0.9074, 0.2848), (0.9777, -0.3426, 0.2848), (0.9777, -0.8426, 0.2848), (0.2277, 0.9074, 0.2848), (0.9777, 0.1574, 0.2848), (0.9777, 0.4074, 0.2848), (0.4777, 0.9074, 0.2848), (-0.5223, 0.9074, 0.2848), (0.9777, -0.5926, 0.2848), (0.9777, -0.09264, 0.2848), (-0.02231, 0.9074, 0.2848), (0.9777, 0.9074, 0.2848), (-0.9598, -1.03, 0.5182), (1.04, -1.03, 0.5182), (-0.9598, 0.9699, 0.5182), (1.04, 0.9699, 0.5182), (0.04019, 0.9699, 0.5182), (-0.9598, -0.5301, 0.5182), (0.5402, -1.03, 0.5182), (1.04, 0.4699, 0.5182), (-0.4598, 0.9699, 0.5182), (-0.9598, 0.4699, 0.5182), (-0.4598, -1.03, 0.5182), (1.04, -0.5301, 0.5182), (0.5402, 0.9699, 0.5182), (-0.9598, -0.7801, 0.5182), (0.7902, -1.03, 0.5182), (1.04, 0.7199, 0.5182), (-0.9598, 0.2199, 0.5182), (-0.2098, -1.03, 0.5182), (1.04, -0.2801, 0.5182), (0.2902, 0.9699, 0.5182), (-0.9598, -0.2801, 0.5182), (0.2902, -1.03, 0.5182), (1.04, 0.2199, 0.5182), (-0.2098, 0.9699, 0.5182), (-0.9598, 0.7199, 0.5182), (-0.7098, -1.03, 0.5182), (1.04, -0.7801, 0.5182), (0.7902, 0.9699, 0.5182), (-0.9598, -0.9051, 0.5182), (0.9152, -1.03, 0.5182), (1.04, 0.8449, 0.5182), (-0.08481, -1.03, 0.5182), (1.04, -0.1551, 0.5182), (0.1652, 0.9699, 0.5182), (-0.9598, -0.4051, 0.5182), (0.4152, -1.03, 0.5182), (1.04, 0.3449, 0.5182), (-0.3348, 0.9699, 0.5182), (-0.9598, 0.5949, 0.5182), (-0.5848, -1.03, 0.5182), (1.04, -0.6551, 0.5182), (0.6652, 0.9699, 0.5182), (-0.9598, -0.6551, 0.5182), (0.6652, -1.03, 0.5182), (1.04, 0.5949, 0.5182), (-0.5848, 0.9699, 0.5182), (-0.9598, 0.3449, 0.5182), (-0.3348, -1.03, 0.5182), (1.04, -0.4051, 0.5182), (0.4152, 0.9699, 0.5182), (-0.08481, 0.9699, 0.5182), (-0.9598, 0.8449, 0.5182), (-0.8348, -1.03, 0.5182), (1.04, -0.9051, 0.5182), (0.9152, 0.9699, 0.5182), (-0.9598, -0.9676, 0.5182), (0.9777, -1.03, 0.5182), (1.04, 0.9074, 0.5182), (-0.8973, 0.9699, 0.5182), (1.04, -0.09264, 0.5182), (0.1027, 0.9699, 0.5182), (0.04019, 0.9074, 0.5182), (-0.9598, -0.4676, 0.5182), (0.4777, -1.03, 0.5182), (1.04, 0.4074, 0.5182), (-0.3973, 0.9699, 0.5182), (-0.9598, 0.5324, 0.5182), (-0.5223, -1.03, 0.5182), (1.04, -0.5926, 0.5182), (0.6027, 0.9699, 0.5182), (-0.8973, -0.5301, 0.5182), (-0.4598, 0.9074, 0.5182), (-0.8973, 0.4699, 0.5182), (0.5402, 0.9074, 0.5182), (-0.9598, -0.7176, 0.5182), (0.7277, -1.03, 0.5182), (1.04, 0.6574, 0.5182), (-0.9598, 0.2824, 0.5182), (-0.2723, -1.03, 0.5182), (1.04, -0.3426, 0.5182), (0.3527, 0.9699, 0.5182), (-0.1473, 0.9699, 0.5182), (-0.9598, 0.7824, 0.5182), (-0.7723, -1.03, 0.5182), (1.04, -0.8426, 0.5182), (0.8527, 0.9699, 0.5182), (0.2902, 0.9074, 0.5182), (-0.8973, 0.2199, 0.5182), (-0.8973, 0.7199, 0.5182), (-0.8973, -0.7801, 0.5182), (-0.8973, -0.2801, 0.5182), (-0.2098, 0.9074, 0.5182), (0.7902, 0.9074, 0.5182), (-0.9598, -0.8426, 0.5182), (0.8527, -1.03, 0.5182), (1.04, 0.7824, 0.5182), (-0.9598, 0.1574, 0.5182), (-0.1473, -1.03, 0.5182), (1.04, -0.2176, 0.5182), (0.2277, 0.9699, 0.5182), (-0.9598, -0.3426, 0.5182), (0.3527, -1.03, 0.5182), (1.04, 0.2824, 0.5182), (-0.2723, 0.9699, 0.5182), (-0.9598, 0.6574, 0.5182), (-0.6473, -1.03, 0.5182), (1.04, -0.7176, 0.5182), (0.7277, 0.9699, 0.5182), (-0.9598, -0.5926, 0.5182), (0.6027, -1.03, 0.5182), (1.04, 0.5324, 0.5182), (-0.5223, 0.9699, 0.5182), (-0.9598, 0.4074, 0.5182), (-0.3973, -1.03, 0.5182), (1.04, -0.4676, 0.5182), (0.4777, 0.9699, 0.5182), (-0.02231, 0.9699, 0.5182), (-0.9598, 0.9074, 0.5182), (-0.8973, -1.03, 0.5182), (1.04, -0.9676, 0.5182), (0.9777, 0.9699, 0.5182), (0.5402, -0.9676, 0.5182), (0.9777, -0.5301, 0.5182), (-0.4598, -0.9676, 0.5182), (0.9777, 0.4699, 0.5182), (0.9777, 0.2199, 0.5182), (-0.2098, -0.9676, 0.5182), (-0.7098, -0.9676, 0.5182), (0.7902, -0.9676, 0.5182), (0.9777, -0.7801, 0.5182), (0.2902, -0.9676, 0.5182), (0.9777, -0.2801, 0.5182), (0.9777, 0.7199, 0.5182), (0.9777, 0.5949, 0.5182), (0.6652, 0.9074, 0.5182), (-0.3348, 0.9074, 0.5182), (0.9777, -0.4051, 0.5182), (0.4152, -0.9676, 0.5182), (0.9152, -0.9676, 0.5182), (0.9777, -0.9051, 0.5182), (0.6652, -0.9676, 0.5182), (-0.8973, -0.4051, 0.5182), (-0.5848, -0.9676, 0.5182), (-0.8348, -0.9676, 0.5182), (-0.8973, -0.9051, 0.5182), (-0.8973, -0.6551, 0.5182), (-0.08481, -0.9676, 0.5182), (-0.3348, -0.9676, 0.5182), (-0.8973, 0.5949, 0.5182), (-0.8973, 0.8449, 0.5182), (-0.8973, 0.3449, 0.5182), (0.1652, 0.9074, 0.5182), (0.9777, 0.3449, 0.5182), (0.4152, 0.9074, 0.5182), (-0.5848, 0.9074, 0.5182), (0.9777, -0.6551, 0.5182), (0.9777, -0.1551, 0.5182), (-0.08481, 0.9074, 0.5182), (0.9152, 0.9074, 0.5182), (0.9777, 0.8449, 0.5182), (0.9777, 0.7824, 0.5182), (0.8527, 0.9074, 0.5182), (-0.1473, 0.9074, 0.5182), (0.9777, -0.2176, 0.5182), (0.9777, -0.7176, 0.5182), (0.3527, 0.9074, 0.5182), (0.9777, 0.2824, 0.5182), (0.1027, 0.9074, 0.5182), (-0.8973, 0.2824, 0.5182), (-0.8973, 0.4074, 0.5182), (-0.8973, 0.1574, 0.5182), (-0.8973, 0.7824, 0.5182), (-0.8973, 0.9074, 0.5182), (-0.8973, 0.5324, 0.5182), (-0.8973, 0.6574, 0.5182), (-0.2723, -0.9676, 0.5182), (-0.3973, -0.9676, 0.5182), (-0.1473, -0.9676, 0.5182), (-0.8973, -0.7176, 0.5182), (-0.8973, -0.5926, 0.5182), (-0.7723, -0.9676, 0.5182), (-0.8973, -0.9676, 0.5182), (-0.8973, -0.8426, 0.5182), (-0.5223, -0.9676, 0.5182), (-0.6473, -0.9676, 0.5182), (-0.8973, -0.4676, 0.5182), (-0.8973, -0.3426, 0.5182), (0.7277, -0.9676, 0.5182), (0.6027, -0.9676, 0.5182), (0.9777, -0.9676, 0.5182), (0.8527, -0.9676, 0.5182), (0.4777, -0.9676, 0.5182), (0.3527, -0.9676, 0.5182), (0.9777, -0.4676, 0.5182), (-0.3973, 0.9074, 0.5182), (0.6027, 0.9074, 0.5182), (0.9777, 0.5324, 0.5182), (0.9777, 0.6574, 0.5182), (0.7277, 0.9074, 0.5182), (-0.2723, 0.9074, 0.5182), (0.9777, -0.3426, 0.5182), (0.9777, -0.8426, 0.5182), (0.2277, 0.9074, 0.5182), (0.9777, 0.4074, 0.5182), (0.4777, 0.9074, 0.5182), (-0.5223, 0.9074, 0.5182), (0.9777, -0.5926, 0.5182), (0.9777, -0.09264, 0.5182), (-0.02231, 0.9074, 0.5182), (0.9777, 0.9074, 0.5182), (-0.9598, -1.03, 0.5858), (1.04, -1.03, 0.5858), (-0.9598, 0.9699, 0.5858), (1.04, 0.9699, 0.5858), (0.04019, 0.9699, 0.5858), (-0.9598, -0.5301, 0.5858), (0.5402, -1.03, 0.5858), (1.04, 0.4699, 0.5858), (-0.4598, 0.9699, 0.5858), (-0.9598, 0.4699, 0.5858), (-0.4598, -1.03, 0.5858), (1.04, -0.5301, 0.5858), (0.5402, 0.9699, 0.5858), (-0.9598, -0.7801, 0.5858), (0.7902, -1.03, 0.5858), (1.04, 0.7199, 0.5858), (-0.9598, 0.2199, 0.5858), (-0.2098, -1.03, 0.5858), (1.04, -0.2801, 0.5858), (0.2902, 0.9699, 0.5858), (-0.9598, -0.2801, 0.5858), (0.2902, -1.03, 0.5858), (1.04, 0.2199, 0.5858), (-0.2098, 0.9699, 0.5858), (-0.9598, 0.7199, 0.5858), (-0.7098, -1.03, 0.5858), (1.04, -0.7801, 0.5858), (0.7902, 0.9699, 0.5858), (-0.9598, -0.9051, 0.5858), (0.9152, -1.03, 0.5858), (1.04, 0.8449, 0.5858), (-0.08481, -1.03, 0.5858), (1.04, -0.1551, 0.5858), (0.1652, 0.9699, 0.5858), (-0.9598, -0.4051, 0.5858), (0.4152, -1.03, 0.5858), (1.04, 0.3449, 0.5858), (-0.3348, 0.9699, 0.5858), (-0.9598, 0.5949, 0.5858), (-0.5848, -1.03, 0.5858), (1.04, -0.6551, 0.5858), (0.6652, 0.9699, 0.5858), (-0.9598, -0.6551, 0.5858), (0.6652, -1.03, 0.5858), (1.04, 0.5949, 0.5858), (-0.5848, 0.9699, 0.5858), (-0.9598, 0.3449, 0.5858), (-0.3348, -1.03, 0.5858), (1.04, -0.4051, 0.5858), (0.4152, 0.9699, 0.5858), (-0.08481, 0.9699, 0.5858), (-0.9598, 0.8449, 0.5858), (-0.8348, -1.03, 0.5858), (1.04, -0.9051, 0.5858), (0.9152, 0.9699, 0.5858), (-0.9598, -0.9676, 0.5858), (0.9777, -1.03, 0.5858), (1.04, 0.9074, 0.5858), (-0.8973, 0.9699, 0.5858), (1.04, -0.09264, 0.5858), (0.1027, 0.9699, 0.5858), (0.04019, 0.9074, 0.5858), (-0.9598, -0.4676, 0.5858), (0.4777, -1.03, 0.5858), (1.04, 0.4074, 0.5858), (-0.3973, 0.9699, 0.5858), (-0.9598, 0.5324, 0.5858), (-0.5223, -1.03, 0.5858), (1.04, -0.5926, 0.5858), (0.6027, 0.9699, 0.5858), (-0.8973, -0.5301, 0.5858), (-0.4598, 0.9074, 0.5858), (-0.8973, 0.4699, 0.5858), (0.5402, 0.9074, 0.5858), (-0.9598, -0.7176, 0.5858), (0.7277, -1.03, 0.5858), (1.04, 0.6574, 0.5858), (-0.9598, 0.2824, 0.5858), (-0.2723, -1.03, 0.5858), (1.04, -0.3426, 0.5858), (0.3527, 0.9699, 0.5858), (-0.1473, 0.9699, 0.5858), (-0.9598, 0.7824, 0.5858), (-0.7723, -1.03, 0.5858), (1.04, -0.8426, 0.5858), (0.8527, 0.9699, 0.5858), (0.2902, 0.9074, 0.5858), (-0.8973, 0.2199, 0.5858), (-0.8973, 0.7199, 0.5858), (-0.8973, -0.7801, 0.5858), (-0.8973, -0.2801, 0.5858), (-0.2098, 0.9074, 0.5858), (0.7902, 0.9074, 0.5858), (-0.9598, -0.8426, 0.5858), (0.8527, -1.03, 0.5858), (1.04, 0.7824, 0.5858), (-0.9598, 0.1574, 0.5858), (-0.1473, -1.03, 0.5858), (1.04, -0.2176, 0.5858), (0.2277, 0.9699, 0.5858), (-0.9598, -0.3426, 0.5858), (0.3527, -1.03, 0.5858), (1.04, 0.2824, 0.5858), (-0.2723, 0.9699, 0.5858), (-0.9598, 0.6574, 0.5858), (-0.6473, -1.03, 0.5858), (1.04, -0.7176, 0.5858), (0.7277, 0.9699, 0.5858), (-0.9598, -0.5926, 0.5858), (0.6027, -1.03, 0.5858), (1.04, 0.5324, 0.5858), (-0.5223, 0.9699, 0.5858), (-0.9598, 0.4074, 0.5858), (-0.3973, -1.03, 0.5858), (1.04, -0.4676, 0.5858), (0.4777, 0.9699, 0.5858), (-0.02231, 0.9699, 0.5858), (-0.9598, 0.9074, 0.5858), (-0.8973, -1.03, 0.5858), (1.04, -0.9676, 0.5858), (0.9777, 0.9699, 0.5858), (0.5402, -0.9676, 0.5858), (0.9777, -0.5301, 0.5858), (-0.4598, -0.9676, 0.5858), (0.9777, 0.4699, 0.5858), (0.9777, 0.2199, 0.5858), (-0.2098, -0.9676, 0.5858), (-0.7098, -0.9676, 0.5858), (0.7902, -0.9676, 0.5858), (0.9777, -0.7801, 0.5858), (0.2902, -0.9676, 0.5858), (0.9777, -0.2801, 0.5858), (0.9777, 0.7199, 0.5858), (0.9777, 0.5949, 0.5858), (0.6652, 0.9074, 0.5858), (-0.3348, 0.9074, 0.5858), (0.9777, -0.4051, 0.5858), (0.4152, -0.9676, 0.5858), (0.9152, -0.9676, 0.5858), (0.9777, -0.9051, 0.5858), (0.6652, -0.9676, 0.5858), (-0.8973, -0.4051, 0.5858), (-0.5848, -0.9676, 0.5858), (-0.8348, -0.9676, 0.5858), (-0.8973, -0.9051, 0.5858), (-0.8973, -0.6551, 0.5858), (-0.08481, -0.9676, 0.5858), (-0.3348, -0.9676, 0.5858), (-0.8973, 0.5949, 0.5858), (-0.8973, 0.8449, 0.5858), (-0.8973, 0.3449, 0.5858), (0.1652, 0.9074, 0.5858), (0.9777, 0.3449, 0.5858), (0.4152, 0.9074, 0.5858), (-0.5848, 0.9074, 0.5858), (0.9777, -0.6551, 0.5858), (0.9777, -0.1551, 0.5858), (-0.08481, 0.9074, 0.5858), (0.9152, 0.9074, 0.5858), (0.9777, 0.8449, 0.5858), (0.9777, 0.7824, 0.5858), (0.8527, 0.9074, 0.5858), (-0.1473, 0.9074, 0.5858), (0.9777, -0.2176, 0.5858), (0.9777, -0.7176, 0.5858), (0.3527, 0.9074, 0.5858), (0.9777, 0.2824, 0.5858), (0.1027, 0.9074, 0.5858), (-0.8973, 0.2824, 0.5858), (-0.8973, 0.4074, 0.5858), (-0.8973, 0.1574, 0.5858), (-0.8973, 0.7824, 0.5858), (-0.8973, 0.9074, 0.5858), (-0.8973, 0.5324, 0.5858), (-0.8973, 0.6574, 0.5858), (-0.2723, -0.9676, 0.5858), (-0.3973, -0.9676, 0.5858), (-0.1473, -0.9676, 0.5858), (-0.8973, -0.7176, 0.5858), (-0.8973, -0.5926, 0.5858), (-0.7723, -0.9676, 0.5858), (-0.8973, -0.9676, 0.5858), (-0.8973, -0.8426, 0.5858), (-0.5223, -0.9676, 0.5858), (-0.6473, -0.9676, 0.5858), (-0.8973, -0.4676, 0.5858), (-0.8973, -0.3426, 0.5858), (0.7277, -0.9676, 0.5858), (0.6027, -0.9676, 0.5858), (0.9777, -0.9676, 0.5858), (0.8527, -0.9676, 0.5858), (0.4777, -0.9676, 0.5858), (0.3527, -0.9676, 0.5858), (0.9777, -0.4676, 0.5858), (-0.3973, 0.9074, 0.5858), (0.6027, 0.9074, 0.5858), (0.9777, 0.5324, 0.5858), (0.9777, 0.6574, 0.5858), (0.7277, 0.9074, 0.5858), (-0.2723, 0.9074, 0.5858), (0.9777, -0.3426, 0.5858), (0.9777, -0.8426, 0.5858), (0.2277, 0.9074, 0.5858), (0.9777, 0.4074, 0.5858), (0.4777, 0.9074, 0.5858), (-0.5223, 0.9074, 0.5858), (0.9777, -0.5926, 0.5858), (0.9777, -0.09264, 0.5858), (-0.02231, 0.9074, 0.5858), (0.9777, 0.9074, 0.5858), (0.2918, -1.03, 0.5182), (0.2918, -0.9676, 0.5182), (0.2918, -1.03, 0.5858), (0.2918, -0.9676, 0.5858), (1.04, 0.2194, 0.5182), (0.9777, 0.2194, 0.5182), (1.04, 0.2194, 0.5858), (0.9777, 0.2194, 0.5858)], [], [(195, 67, 419, 494), (314, 264, 529, 555), (332, 163, 463, 573), (197, 69, 421, 496), (155, 29, 388, 456), (323, 138, 440, 564), (1, 196, 495, 361), (157, 31, 390, 458), (24, 174, 473, 383), (350, 160, 19, 169), (227, 338, 579, 516), (68, 156, 457, 420), (356, 289, 537, 596), (352, 277, 533, 592), (243, 328, 569, 522), (42, 130, 432, 398), (256, 319, 560, 527), (191, 63, 415, 490), (348, 223, 514, 589), (340, 224, 96, 225), (339, 200, 72, 226), (338, 227, 97, 228), (337, 209, 87, 229), (336, 231, 98, 232), (171, 37, 395, 470), (334, 234, 99, 235), (333, 207, 85, 236), (332, 237, 84, 163), (331, 238, 100, 239), (330, 240, 41, 129), (329, 241, 101, 242), (328, 243, 102, 244), (327, 202, 74, 245), (326, 246, 83, 162), (325, 247, 103, 248), (324, 206, 82, 249), (323, 250, 50, 138), (322, 251, 104, 252), (321, 253, 105, 254), (320, 198, 70, 255), (319, 256, 106, 257), (318, 205, 81, 258), (317, 259, 80, 161), (316, 260, 107, 261), (315, 262, 35, 123), (314, 263, 108, 264), (313, 266, 78, 159), (312, 267, 109, 268), (311, 269, 52, 140), (310, 270, 110, 271), (344, 203, 502, 585), (128, 309, 550, 430), (331, 239, 520, 572), (193, 65, 417, 492), (305, 284, 57, 145), (151, 25, 384, 452), (336, 207, 506, 577), (322, 252, 525, 563), (173, 39, 397, 472), (6, 192, 491, 366), (297, 300, 299, 119), (91, 211, 300, 297), (125, 5, 365, 427), (296, 359, 599, 540), (90, 298, 301, 165), (298, 119, 296, 301), (22, 172, 471, 381), (89, 294, 302, 164), (294, 118, 293, 302), (291, 303, 292, 117), (88, 210, 303, 291), (153, 27, 386, 454), (288, 304, 289, 116), (86, 208, 304, 288), (280, 307, 548, 534), (160, 305, 145, 19), (79, 285, 305, 160), (285, 115, 284, 305), (261, 317, 558, 528), (77, 282, 306, 158), (282, 114, 281, 306), (279, 307, 280, 113), (76, 204, 307, 279), (2, 194, 493, 362), (276, 308, 277, 112), (71, 199, 308, 276), (127, 7, 367, 429), (64, 152, 453, 416), (40, 273, 309, 128), (273, 111, 272, 309), (271, 311, 552, 531), (209, 337, 578, 508), (159, 78, 270, 310), (38, 126, 428, 396), (202, 327, 568, 501), (271, 110, 269, 311), (292, 303, 545, 538), (66, 154, 455, 418), (129, 41, 267, 312), (205, 318, 559, 504), (233, 335, 576, 518), (268, 109, 266, 313), (167, 33, 392, 467), (335, 231, 517, 576), (161, 80, 263, 314), (121, 1, 361, 423), (342, 218, 513, 583), (264, 108, 262, 315), (293, 358, 598, 539), (301, 296, 540, 543), (140, 52, 260, 316), (18, 168, 468, 378), (281, 354, 594, 535), (261, 107, 259, 317), (256, 318, 258, 106), (140, 316, 557, 442), (4, 190, 489, 364), (202, 319, 257, 74), (123, 2, 362, 425), (248, 326, 567, 524), (253, 320, 255, 105), (159, 310, 551, 460), (20, 170, 469, 379), (205, 321, 254, 81), (34, 122, 424, 393), (62, 150, 451, 414), (215, 346, 587, 512), (36, 124, 426, 394), (162, 83, 251, 322), (187, 59, 411, 486), (57, 284, 536, 409), (252, 104, 250, 323), (247, 324, 249, 103), (330, 129, 431, 571), (189, 61, 413, 488), (147, 21, 380, 448), (14, 188, 487, 374), (180, 48, 404, 479), (149, 23, 382, 450), (16, 166, 466, 376), (248, 103, 246, 326), (243, 327, 245, 102), (60, 148, 449, 412), (136, 14, 374, 438), (206, 328, 244, 82), (247, 325, 566, 523), (32, 120, 422, 391), (349, 233, 518, 590), (183, 55, 407, 482), (163, 84, 241, 329), (329, 242, 521, 570), (185, 57, 409, 484), (242, 101, 240, 330), (340, 209, 508, 581), (199, 357, 597, 498), (138, 50, 238, 331), (143, 17, 377, 445), (300, 211, 510, 542), (239, 100, 237, 332), (234, 333, 236, 99), (334, 200, 499, 575), (341, 201, 500, 582), (200, 334, 235, 72), (203, 353, 593, 502), (158, 306, 547, 459), (231, 335, 233, 98), (10, 184, 483, 370), (321, 205, 504, 562), (207, 336, 232, 85), (176, 44, 400, 475), (277, 308, 549, 533), (227, 337, 229, 97), (264, 315, 556, 529), (12, 186, 485, 372), (198, 338, 228, 70), (164, 302, 544, 464), (56, 144, 446, 408), (224, 339, 226, 96), (178, 46, 402, 477), (211, 345, 586, 510), (209, 340, 225, 87), (132, 10, 370, 434), (289, 304, 546, 537), (222, 341, 223, 95), (73, 201, 341, 222), (58, 146, 447, 410), (206, 324, 565, 505), (51, 219, 342, 139), (219, 94, 218, 342), (355, 139, 441, 595), (53, 216, 343, 141), (216, 93, 215, 343), (213, 344, 214, 92), (75, 203, 344, 213), (134, 12, 372, 436), (212, 345, 211, 91), (92, 214, 345, 212), (351, 158, 459, 591), (29, 179, 478, 388), (93, 217, 346, 215), (217, 90, 165, 346), (313, 159, 460, 554), (94, 220, 347, 218), (220, 89, 164, 347), (221, 348, 210, 88), (95, 223, 348, 221), (31, 181, 480, 390), (230, 349, 208, 86), (98, 233, 349, 230), (339, 224, 515, 580), (262, 350, 169, 35), (108, 265, 350, 262), (265, 79, 160, 350), (347, 164, 464, 588), (111, 274, 351, 272), (274, 77, 158, 351), (275, 352, 204, 76), (112, 277, 352, 275), (333, 234, 519, 574), (278, 353, 203, 75), (113, 280, 353, 278), (47, 135, 437, 403), (343, 215, 512, 584), (114, 283, 354, 281), (283, 53, 141, 354), (196, 68, 420, 495), (115, 286, 355, 284), (286, 51, 139, 355), (287, 356, 201, 73), (116, 289, 356, 287), (49, 137, 439, 405), (290, 357, 199, 71), (117, 292, 357, 290), (320, 253, 526, 561), (161, 314, 555, 461), (118, 295, 358, 293), (295, 40, 128, 358), (8, 182, 481, 368), (119, 299, 359, 296), (239, 332, 573, 520), (399, 433, 663, 635), (422, 360, 600, 655), (597, 428, 366, 498), (584, 512, 734, 795), (472, 397, 633, 699), (424, 363, 603, 657), (419, 456, 683, 652), (592, 453, 385, 503), (421, 458, 685, 654), (591, 459, 686, 802), (493, 418, 651, 717), (518, 576, 789, 739), (560, 501, 723, 776), (445, 377, 614, 675), (464, 544, 762, 691), (576, 517, 738, 789), (373, 486, 713, 610), (598, 430, 661, 808), (393, 424, 657, 630), (538, 545, 763, 756), (549, 491, 416, 533), (466, 391, 628, 693), (567, 462, 689, 782), (375, 488, 715, 612), (599, 541, 759, 809), (441, 583, 794, 671), (460, 551, 768, 687), (468, 393, 630, 695), (552, 442, 672, 769), (487, 412, 648, 714), (417, 454, 681, 650), (439, 375, 612, 669), (590, 518, 739, 801), (506, 574, 787, 728), (575, 499, 721, 788), (498, 366, 491, 549), (504, 559, 775, 726), (369, 482, 709, 606), (597, 538, 756, 807), (581, 508, 730, 792), (543, 540, 758, 761), (426, 553, 530, 394), (364, 431, 553, 426), (566, 524, 744, 781), (394, 530, 554, 469), (371, 484, 711, 608), (514, 582, 793, 736), (391, 422, 655, 628), (503, 385, 622, 725), (550, 532, 751, 767), (411, 448, 678, 647), (483, 408, 644, 710), (413, 450, 680, 649), (435, 371, 608, 665), (509, 589, 800, 731), (485, 410, 646, 712), (520, 573, 786, 741), (395, 427, 561, 526), (427, 365, 497, 561), (437, 373, 610, 667), (528, 558, 774, 748), (388, 478, 705, 625), (500, 596, 806, 722), (542, 510, 732, 760), (390, 480, 707, 627), (458, 390, 627, 685), (499, 580, 791, 721), (565, 523, 743, 780), (406, 444, 674, 642), (479, 404, 640, 706), (408, 446, 676, 644), (587, 465, 692, 798), (481, 406, 642, 708), (572, 520, 741, 785), (433, 369, 606, 663), (513, 588, 799, 735), (451, 570, 521, 414), (383, 463, 570, 451), (489, 571, 431, 364), (414, 521, 571, 489), (529, 556, 772, 749), (557, 528, 748, 773), (384, 474, 701, 621), (594, 443, 673, 804), (462, 563, 778, 689), (386, 476, 703, 623), (454, 386, 623, 681), (536, 595, 805, 754), (459, 547, 765, 686), (361, 495, 719, 601), (456, 388, 625, 683), (564, 440, 670, 779), (415, 452, 578, 516), (452, 384, 508, 578), (365, 490, 579, 497), (490, 415, 516, 579), (402, 436, 666, 638), (534, 548, 766, 752), (475, 400, 636, 702), (586, 511, 733, 797), (404, 438, 668, 640), (477, 402, 638, 704), (555, 529, 749, 771), (429, 367, 604, 660), (380, 470, 697, 617), (593, 534, 752, 803), (395, 526, 746, 631), (577, 506, 728, 790), (382, 472, 699, 619), (450, 382, 619, 680), (533, 416, 453, 592), (537, 546, 764, 755), (526, 562, 777, 746), (398, 432, 662, 634), (362, 493, 717, 602), (471, 396, 632, 698), (423, 361, 601, 656), (511, 585, 796, 733), (400, 434, 664, 636), (141, 343, 584, 443), (46, 134, 436, 402), (218, 347, 588, 513), (44, 132, 434, 400), (28, 178, 477, 387), (129, 312, 553, 431), (272, 351, 591, 532), (133, 11, 371, 435), (284, 355, 595, 536), (324, 247, 523, 565), (26, 176, 475, 385), (302, 293, 539, 544), (131, 9, 369, 433), (55, 143, 445, 407), (177, 45, 401, 476), (11, 185, 484, 371), (315, 123, 425, 556), (306, 281, 535, 547), (175, 43, 399, 474), (9, 183, 482, 369), (223, 341, 582, 514), (299, 300, 542, 541), (142, 16, 376, 444), (198, 320, 561, 497), (48, 136, 438, 404), (207, 333, 574, 506), (182, 54, 406, 481), (200, 339, 580, 499), (268, 313, 554, 530), (208, 349, 590, 507), (137, 15, 375, 439), (61, 149, 450, 413), (30, 180, 479, 389), (135, 13, 373, 437), (181, 49, 405, 480), (325, 248, 524, 566), (59, 147, 448, 411), (15, 189, 488, 375), (304, 208, 507, 546), (345, 214, 511, 586), (179, 47, 403, 478), (13, 187, 486, 373), (253, 321, 562, 526), (308, 199, 498, 549), (146, 20, 379, 447), (353, 280, 534, 593), (234, 334, 575, 519), (144, 18, 378, 446), (357, 292, 538, 597), (224, 340, 581, 515), (163, 329, 570, 463), (186, 58, 410, 485), (184, 56, 408, 483), (33, 121, 423, 392), (310, 271, 531, 551), (326, 162, 462, 567), (316, 261, 528, 557), (17, 167, 467, 377), (139, 342, 583, 441), (120, 0, 360, 422), (148, 22, 381, 449), (166, 32, 391, 466), (242, 330, 571, 521), (318, 256, 527, 559), (39, 127, 429, 397), (188, 60, 412, 487), (327, 243, 522, 568), (65, 153, 454, 417), (37, 125, 427, 395), (346, 165, 465, 587), (63, 151, 452, 415), (337, 227, 516, 578), (23, 173, 472, 382), (311, 140, 442, 552), (7, 193, 492, 367), (317, 161, 461, 558), (21, 171, 470, 380), (309, 272, 532, 550), (124, 4, 364, 426), (5, 191, 490, 365), (354, 141, 443, 594), (150, 24, 383, 451), (358, 128, 430, 598), (122, 3, 363, 424), (214, 344, 585, 511), (165, 301, 543, 465), (170, 36, 394, 469), (210, 348, 589, 509), (190, 62, 414, 489), (168, 34, 393, 468), (319, 202, 501, 560), (328, 206, 505, 569), (69, 157, 458, 421), (204, 352, 592, 503), (201, 356, 596, 500), (67, 155, 456, 419), (338, 198, 497, 579), (303, 210, 509, 545), (3, 197, 496, 363), (0, 195, 494, 360), (307, 204, 503, 548), (154, 28, 387, 455), (126, 6, 366, 428), (152, 26, 385, 453), (162, 322, 563, 462), (231, 336, 577, 517), (359, 299, 541, 599), (194, 66, 418, 493), (138, 331, 572, 440), (172, 38, 396, 471), (45, 133, 435, 401), (192, 64, 416, 491), (43, 131, 433, 399), (27, 177, 476, 386), (312, 268, 530, 553), (25, 175, 474, 384), (130, 8, 368, 432), (54, 142, 444, 406), (156, 30, 389, 457), (174, 42, 398, 473), (252, 323, 564, 525), (787, 740, 950, 997), (644, 676, 886, 854), (758, 809, 1019, 968), (793, 722, 932, 1003), (701, 635, 845, 911), (778, 745, 955, 988), (647, 678, 888, 857), (761, 758, 968, 971), (703, 637, 847, 913), (624, 704, 914, 834), (691, 762, 972, 901), (626, 706, 916, 836), (729, 801, 1011, 939), (675, 614, 824, 885), (670, 785, 995, 880), (750, 769, 979, 960), (786, 690, 900, 996), (770, 687, 897, 980), (640, 668, 878, 850), (757, 808, 1018, 967), (697, 631, 841, 907), (747, 776, 986, 957), (642, 674, 884, 852), (760, 732, 942, 970), (699, 633, 843, 909), (737, 792, 1002, 947), (620, 700, 910, 830), (777, 726, 936, 987), (718, 652, 862, 928), (669, 612, 822, 879), (622, 702, 912, 832), (799, 691, 901, 1009), (720, 654, 864, 930), (800, 736, 946, 1010), (768, 750, 960, 978), (742, 784, 994, 952), (636, 664, 874, 846), (725, 622, 832, 935), (738, 790, 1000, 948), (638, 666, 876, 848), (775, 747, 957, 985), (659, 807, 1025, 1024), (694, 629, 839, 904), (791, 737, 947, 1001), (616, 696, 906, 826), (714, 648, 858, 924), (665, 608, 818, 875), (618, 698, 908, 828), (734, 798, 1008, 944), (716, 650, 860, 926), (667, 610, 820, 877), (783, 742, 952, 993), (601, 719, 929, 811), (661, 767, 977, 871), (632, 659, 869, 842), (754, 805, 1015, 964), (789, 738, 948, 999), (634, 662, 872, 844), (774, 688, 898, 984), (722, 806, 1016, 932), (690, 620, 830, 900), (654, 685, 895, 864), (710, 644, 854, 920), (614, 694, 904, 824), (732, 797, 1007, 942), (712, 646, 856, 922), (663, 606, 816, 873), (686, 765, 975, 896), (612, 715, 925, 822), (782, 689, 899, 992), (752, 766, 976, 962), (684, 626, 836, 894), (788, 721, 931, 998), (602, 717, 927, 812), (804, 673, 883, 1014), (629, 656, 866, 839), (739, 789, 999, 949), (672, 773, 983, 882), (650, 681, 891, 860), (706, 640, 850, 916), (652, 683, 893, 862), (656, 601, 811, 866), (708, 642, 852, 918), (795, 734, 944, 1005), (658, 602, 812, 868), (780, 743, 953, 990), (796, 724, 934, 1006), (755, 764, 974, 965), (781, 744, 954, 991), (608, 711, 921, 818), (802, 686, 896, 1012), (680, 619, 829, 890), (610, 713, 923, 820), (803, 752, 962, 1013), (688, 771, 981, 898), (772, 658, 868, 982), (728, 787, 997, 938), (682, 624, 834, 892), (982, 772, 754, 964), (646, 677, 887, 856), (702, 636, 846, 912), (568, 522, 742, 783), (470, 395, 631, 697), (367, 492, 716, 604), (397, 429, 660, 633), (546, 507, 729, 764), (562, 504, 726, 777), (517, 577, 790, 738), (449, 381, 618, 679), (447, 379, 616, 677), (379, 469, 696, 616), (502, 593, 803, 724), (495, 420, 653, 719), (377, 467, 694, 614), (469, 554, 770, 696), (476, 401, 637, 703), (554, 460, 687, 770), (510, 586, 797, 732), (403, 437, 667, 639), (522, 569, 784, 742), (474, 399, 635, 701), (363, 496, 720, 603), (585, 502, 724, 796), (401, 435, 665, 637), (547, 535, 753, 765), (360, 494, 718, 600), (563, 525, 745, 778), (383, 473, 700, 620), (535, 594, 804, 753), (556, 425, 658, 772), (432, 368, 605, 662), (381, 471, 698, 618), (480, 405, 641, 707), (512, 587, 798, 734), (407, 445, 675, 643), (461, 555, 771, 688), (478, 403, 639, 705), (405, 439, 669, 641), (548, 503, 725, 766), (580, 515, 737, 791), (596, 537, 755, 806), (525, 564, 779, 745), (457, 389, 626, 684), (595, 441, 671, 805), (455, 387, 624, 682), (387, 477, 704, 624), (436, 372, 609, 666), (385, 475, 702, 622), (442, 557, 773, 672), (573, 463, 690, 786), (484, 409, 645, 711), (588, 464, 691, 799), (434, 370, 607, 664), (412, 449, 679, 648), (482, 407, 643, 709), (440, 572, 785, 670), (410, 447, 677, 646), (430, 550, 767, 661), (515, 581, 792, 737), (428, 597, 807, 659), (505, 565, 780, 727), (409, 536, 754, 645), (368, 481, 708, 605), (389, 479, 706, 626), (488, 413, 649, 715), (541, 542, 760, 759), (574, 519, 740, 787), (438, 374, 611, 668), (558, 461, 688, 774), (507, 590, 801, 729), (486, 411, 647, 713), (508, 384, 621, 730), (589, 514, 736, 800), (524, 567, 782, 744), (551, 531, 750, 768), (523, 566, 781, 743), (582, 500, 722, 793), (392, 423, 656, 629), (539, 598, 808, 757), (463, 383, 620, 690), (372, 485, 712, 609), (444, 376, 613, 674), (370, 483, 710, 607), (492, 417, 650, 716), (465, 543, 761, 692), (519, 575, 788, 740), (420, 457, 684, 653), (559, 527, 747, 775), (532, 591, 802, 751), (418, 455, 682, 651), (501, 568, 783, 723), (443, 584, 795, 673), (531, 552, 769, 750), (583, 513, 735, 794), (396, 428, 659, 632), (540, 599, 809, 758), (467, 392, 629, 694), (545, 509, 731, 763), (374, 487, 714, 611), (448, 380, 617, 678), (544, 539, 757, 762), (496, 421, 654, 720), (527, 560, 776, 747), (446, 378, 615, 676), (378, 468, 695, 615), (494, 419, 652, 718), (376, 466, 693, 613), (425, 362, 602, 658), (473, 398, 634, 700), (569, 505, 727, 784), (1019, 867, 813, 930), (1018, 871, 814, 926), (1016, 878, 821, 932), (1015, 881, 818, 921), (1014, 883, 822, 925), (1013, 874, 817, 934), (1012, 896, 829, 909), (1011, 894, 836, 939), (1010, 889, 828, 941), (1009, 901, 833, 913), (1008, 902, 837, 917), (1007, 886, 825, 942), (1006, 920, 854, 943), (1005, 944, 851, 879), (1004, 945, 847, 875), (1003, 924, 858, 946), (999, 929, 863, 949), (977, 961, 843, 870), (976, 912, 846, 962), (975, 963, 859, 890), (974, 916, 850, 965), (973, 908, 842, 966), (972, 967, 860, 891), (971, 968, 864, 895), (970, 905, 840, 969), (942, 825, 905, 970), (902, 971, 895, 837), (901, 972, 891, 833), (941, 828, 908, 973), (939, 836, 916, 974), (896, 975, 890, 829), (935, 832, 912, 976), (871, 977, 870, 814), (887, 978, 960, 856), (826, 897, 978, 887), (922, 979, 882, 819), (856, 960, 979, 922), (906, 980, 897, 826), (892, 981, 959, 861), (834, 898, 981, 892), (927, 982, 868, 812), (861, 959, 982, 927), (876, 983, 958, 848), (819, 882, 983, 876), (914, 984, 898, 834), (848, 958, 984, 914), (857, 888, 985, 957), (888, 827, 936, 985), (820, 923, 986, 933), (923, 857, 957, 986), (827, 907, 987, 936), (907, 841, 956, 987), (884, 988, 955, 852), (823, 899, 988, 884), (918, 989, 880, 815), (852, 955, 989, 918), (862, 893, 990, 953), (893, 835, 937, 990), (865, 991, 954, 838), (810, 928, 991, 865), (928, 862, 953, 991), (903, 992, 899, 823), (838, 954, 992, 903), (849, 877, 993, 952), (877, 820, 933, 993), (835, 915, 994, 937), (915, 849, 952, 994), (872, 995, 951, 844), (815, 880, 995, 872), (910, 996, 900, 830), (844, 951, 996, 910), (853, 885, 997, 950), (885, 824, 938, 997), (816, 919, 998, 931), (919, 853, 950, 998), (839, 866, 999, 948), (866, 811, 929, 999), (824, 904, 1000, 938), (904, 839, 948, 1000), (845, 873, 1001, 947), (873, 816, 931, 1001), (831, 911, 1002, 940), (911, 845, 947, 1002), (932, 821, 924, 1003), (881, 1004, 875, 818), (883, 1005, 879, 822), (934, 817, 920, 1006), (943, 854, 886, 1007), (944, 1008, 917, 851), (945, 1009, 913, 847), (946, 858, 889, 1010), (949, 863, 894, 1011), (961, 1012, 909, 843), (962, 846, 874, 1013), (963, 1014, 925, 859), (964, 1015, 921, 855), (965, 850, 878, 1016), (966, 842, 869, 1017), (967, 1018, 926, 860), (968, 1019, 930, 864), (969, 840, 867, 1019), (771, 749, 959, 981), (724, 803, 1013, 934), (679, 618, 828, 889), (751, 802, 1012, 961), (677, 616, 826, 887), (607, 710, 920, 817), (657, 603, 813, 867), (605, 708, 918, 815), (707, 641, 851, 917), (756, 763, 973, 966), (673, 795, 1005, 883), (651, 682, 892, 861), (745, 779, 989, 955), (655, 600, 810, 865), (794, 735, 945, 1004), (705, 639, 849, 915), (649, 680, 890, 859), (773, 748, 958, 983), (740, 788, 998, 950), (749, 772, 982, 959), (753, 804, 1014, 963), (683, 625, 835, 893), (681, 623, 833, 891), (611, 714, 924, 821), (609, 712, 922, 819), (662, 605, 815, 872), (711, 645, 855, 921), (764, 729, 939, 974), (613, 693, 903, 823), (727, 780, 990, 937), (660, 604, 814, 870), (956, 841, 1022, 1023), (733, 796, 1006, 943), (709, 643, 853, 919), (748, 774, 984, 958), (653, 684, 894, 863), (805, 671, 881, 1015), (630, 657, 867, 840), (685, 627, 837, 895), (600, 718, 928, 810), (628, 655, 865, 838), (766, 725, 935, 976), (604, 716, 926, 814), (744, 782, 992, 954), (666, 609, 819, 876), (765, 753, 963, 975), (715, 649, 859, 925), (743, 781, 991, 953), (664, 607, 817, 874), (617, 697, 907, 827), (797, 733, 943, 1007), (713, 647, 857, 923), (615, 695, 905, 825), (726, 775, 985, 936), (807, 756, 966, 1017), (790, 728, 938, 1000), (806, 755, 965, 1016), (635, 663, 873, 845), (633, 660, 870, 843), (767, 751, 961, 977), (603, 720, 930, 813), (723, 783, 993, 933), (735, 799, 1009, 945), (719, 653, 863, 929), (668, 611, 821, 878), (621, 701, 911, 831), (798, 692, 902, 1008), (717, 651, 861, 927), (619, 699, 909, 829), (759, 760, 970, 969), (792, 730, 940, 1002), (808, 661, 871, 1018), (776, 723, 933, 986), (721, 791, 1001, 931), (695, 630, 840, 905), (639, 667, 877, 849), (693, 628, 838, 903), (769, 672, 882, 979), (637, 665, 875, 847), (785, 741, 951, 995), (674, 613, 823, 884), (687, 768, 978, 897), (625, 705, 915, 835), (784, 727, 937, 994), (731, 800, 1010, 941), (623, 703, 913, 833), (689, 778, 988, 899), (692, 761, 971, 902), (746, 777, 987, 956), (736, 793, 1003, 946), (700, 634, 844, 910), (809, 759, 969, 1019), (643, 675, 885, 853), (698, 632, 842, 908), (730, 621, 831, 940), (641, 669, 879, 851), (696, 770, 980, 906), (678, 617, 827, 888), (741, 786, 996, 951), (676, 615, 825, 886), (606, 709, 919, 816), (763, 731, 941, 973), (801, 739, 949, 1011), (627, 707, 917, 837), (762, 757, 967, 972), (779, 670, 880, 989), (671, 794, 1004, 881), (704, 638, 848, 914), (648, 679, 889, 858), (964, 855, 868, 982), (772, 658, 645, 754), (645, 754, 964, 855), (855, 645, 658, 868), (900, 690, 770, 980), (690, 620, 696, 770), (980, 906, 830, 900), (620, 830, 906, 696), (1020, 1021, 1023, 1022), (746, 956, 1023, 1021), (841, 631, 1020, 1022), (631, 746, 1021, 1020), (1024, 1025, 1027, 1026), (1017, 869, 1026, 1027), (807, 1017, 1027, 1025), (869, 659, 1024, 1026)])
me_plane_002.materials.append(mat_material_005)
me_plane_002.use_remesh_preserve_volume = False
me_plane_002.use_remesh_preserve_attributes = False
me_plane_002.use_mirror_vertex_groups = False
me_plane_002.update()

# ---- objects
ob_camera = bpy.data.objects.new('Camera', cam_camera)
ob_sun = bpy.data.objects.new('Sun', light_sun)
ob_plane_001 = bpy.data.objects.new('Plane.001', me_plane_000)
ob_plane = bpy.data.objects.new('Plane', me_plane_002)

# ---- transforms, parenting, visibility, modifiers, constraints
ob_camera.location = (7.646, -9.868, 7.832)
ob_camera.rotation_euler = (1.05, 0.0191, 0.7097)
ob_camera.lock_rotations_4d = False
ob_camera.empty_display_type = 'ARROWS'
ob_camera.color = (0.0, 0.0, 0.0, 0.0)
ob_camera.display_type = 'WIRE'
ob_camera.lineart.crease_threshold = 0.0
ob_sun.location = (-16.77, 8.805, 0.5478)
ob_sun.rotation_euler = (0.01493, -0.55, 0.622)
ob_sun.lineart.crease_threshold = 0.0
ob_plane_001.location = (-0.4291, -0.4549, 0.0671)
ob_plane_001.scale = (4.355, 4.355, 4.355)
ob_plane_001.lineart.crease_threshold = 0.0
ob_plane.location = (-0.4291, -0.4549, 0.0671)
ob_plane.scale = (4.355, 4.355, 4.355)
ob_plane.lineart.crease_threshold = 0.0

# ---- collection membership
col_collection_1.objects.link(ob_camera)
col_collection_2.objects.link(ob_sun)
col_collection_2.objects.link(ob_plane_001)
col_collection_2.objects.link(ob_plane)

# ---- scene / render settings (as saved in the file)
scene.camera = ob_camera
scene.frame_start = 1; scene.frame_end = 250; scene.frame_set(236)
scene.render.engine = 'BLENDER_EEVEE_NEXT'
scene.render.image_settings.color_mode = 'RGB'
scene.render.image_settings.compression = 90
scene.render.resolution_percentage = 50
scene.render.dither_intensity = 0.0
scene.render.bake_margin = 2
scene.render.bake_bias = 0.0
scene.cycles.use_denoising = False
scene.cycles.samples = 10
scene.cycles.sampling_pattern = 'TABULATED_SOBOL'
scene.cycles.light_sampling_threshold = 0.0
scene.cycles.use_adaptive_sampling = False
scene.cycles.use_light_tree = False
scene.cycles.blur_glossy = 0.0
scene.cycles.volume_bounces = 1
scene.cycles.pixel_filter_type = 'GAUSSIAN'
scene.cycles.sample_clamp_indirect = 0.0
scene.view_settings.view_transform = 'Standard'
bpy.context.view_layer.update()
